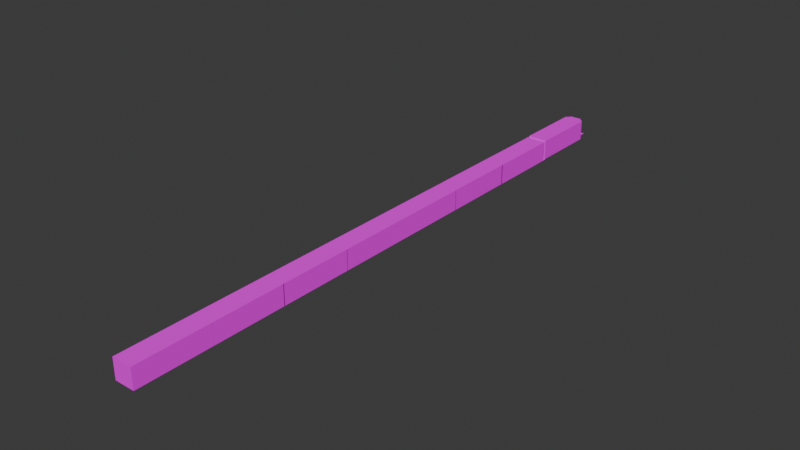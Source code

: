 # Source: lvl1.blend  (saved by Blender 4.0.36; exported with 4.5.12 LTS)
import bpy
from mathutils import Matrix  # noqa: F401  (used for matrix-valued properties, if any)

bpy.ops.wm.read_factory_settings(use_empty=True)
scene = bpy.context.scene
scene.name = 'Scene'

# ---- collections
col_collection = bpy.data.collections.new('Collection'); scene.collection.children.link(col_collection)

# ---- images (referenced by path relative to the original .blend; pixels are not part of the script)
import os
ASSET_DIR = os.environ.get("B2B_ASSET_DIR", "")  # directory of the original .blend (textures are referenced by path, not embedded)
HERE = os.path.dirname(os.path.abspath(__file__))  # packed textures are extracted next to this script under _unpacked/

def load_image(name, relpath, width, height, colorspace="sRGB"):
    """Load a texture the original file referenced (path relative to the .blend, or extracted next to this script)."""
    p = next((c for c in (os.path.join(HERE, relpath), os.path.join(ASSET_DIR, relpath)) if relpath and os.path.exists(c)), "")
    if p:
        img = bpy.data.images.load(p, check_existing=True)
        img.name = name
    else:  # same state as the original file: an image datablock whose file is absent (Cycles renders it pink)
        img = bpy.data.images.new(name, width, height)
        img.source = "FILE"
        img.filepath = "//" + (relpath or name)
    img.colorspace_settings.name = colorspace
    return img
img_48ed827d_c_png = load_image('48ED827D_c.png', '48ED827D_c.png', 1024, 1024, 'sRGB')
img_430a12dc_c_png = load_image('430A12DC_c.png', '430A12DC_c.png', 1024, 1024, 'sRGB')
img_7a7501a5_c_png = load_image('7A7501A5_c.png', '7A7501A5_c.png', 1024, 1024, 'sRGB')
img_2bf33e2a_c_png = load_image('2BF33E2A_c.png', '2BF33E2A_c.png', 1024, 1024, 'sRGB')
img_6b88a261_c_png = load_image('6B88A261_c.png', '6B88A261_c.png', 1024, 1024, 'sRGB')
img_4d23d68_c_png = load_image('4D23D68_c.png', '4D23D68_c.png', 1024, 1024, 'sRGB')
img_black_png = load_image('black.png', 'black.png', 1024, 1024, 'sRGB')
img_430a12dc_c_png_001 = load_image('430A12DC_c.png.001', '430A12DC_c.png', 1024, 1024, 'sRGB')
img_48ed827d_c_png_001 = load_image('48ED827D_c.png.001', '48ED827D_c.png', 1024, 1024, 'sRGB')
img_48ed827d_c_png_002 = load_image('48ED827D_c.png.002', '48ED827D_c.png', 1024, 1024, 'sRGB')
img_430a12dc_c_png_002 = load_image('430A12DC_c.png.002', '430A12DC_c.png', 1024, 1024, 'sRGB')
img_430a12dc_c_png_003 = load_image('430A12DC_c.png.003', '430A12DC_c.png', 1024, 1024, 'sRGB')
img_48ed827d_c_png_003 = load_image('48ED827D_c.png.003', '48ED827D_c.png', 1024, 1024, 'sRGB')
img_48ed827d_c_png_004 = load_image('48ED827D_c.png.004', '48ED827D_c.png', 1024, 1024, 'sRGB')
img_430a12dc_c_png_004 = load_image('430A12DC_c.png.004', '430A12DC_c.png', 1024, 1024, 'sRGB')
img_430a12dc_c_png_005 = load_image('430A12DC_c.png.005', '430A12DC_c.png', 1024, 1024, 'sRGB')
img_48ed827d_c_png_005 = load_image('48ED827D_c.png.005', '48ED827D_c.png', 1024, 1024, 'sRGB')

# ---- materials (node trees are filled in below, after node groups)
mat_shape_5_004 = bpy.data.materials.new('Shape_5.004')
mat_shape_5_004.use_transparent_shadow = False
mat_shape_5_004.roughness = 1.0
mat_shape = bpy.data.materials.new('Shape')
mat_shape.use_transparent_shadow = False
mat_shape.roughness = 1.0
mat_shape_1 = bpy.data.materials.new('Shape_1')
mat_shape_1.use_transparent_shadow = False
mat_shape_1.roughness = 1.0
mat_shape_2 = bpy.data.materials.new('Shape_2')
mat_shape_2.use_transparent_shadow = False
mat_shape_2.roughness = 1.0
mat_shape_3 = bpy.data.materials.new('Shape_3')
mat_shape_3.use_transparent_shadow = False
mat_shape_3.roughness = 1.0
mat_shape_4 = bpy.data.materials.new('Shape_4')
mat_shape_4.use_transparent_shadow = False
mat_shape_4.roughness = 1.0
mat_shape_5 = bpy.data.materials.new('Shape_5')
mat_shape_5.use_transparent_shadow = False
mat_shape_5.roughness = 1.0
mat_shape_6 = bpy.data.materials.new('Shape_6')
mat_shape_6.use_transparent_shadow = False
mat_shape_6.roughness = 1.0
mat_shape_5_001 = bpy.data.materials.new('Shape_5.001')
mat_shape_5_001.use_transparent_shadow = False
mat_shape_5_001.roughness = 1.0
mat_shape_001 = bpy.data.materials.new('Shape.001')
mat_shape_001.use_transparent_shadow = False
mat_shape_001.roughness = 1.0
mat_shape_005 = bpy.data.materials.new('Shape.005')
mat_shape_005.use_transparent_shadow = False
mat_shape_005.roughness = 1.0
mat_shape_5_005 = bpy.data.materials.new('Shape_5.005')
mat_shape_5_005.use_transparent_shadow = False
mat_shape_5_005.roughness = 1.0
mat_shape_5_006 = bpy.data.materials.new('Shape_5.006')
mat_shape_5_006.use_transparent_shadow = False
mat_shape_5_006.roughness = 1.0
mat_shape_006 = bpy.data.materials.new('Shape.006')
mat_shape_006.use_transparent_shadow = False
mat_shape_006.roughness = 1.0
mat_shape_007 = bpy.data.materials.new('Shape.007')
mat_shape_007.use_transparent_shadow = False
mat_shape_007.roughness = 1.0
mat_shape_5_007 = bpy.data.materials.new('Shape_5.007')
mat_shape_5_007.use_transparent_shadow = False
mat_shape_5_007.roughness = 1.0
mat_shape_5_008 = bpy.data.materials.new('Shape_5.008')
mat_shape_5_008.use_transparent_shadow = False
mat_shape_5_008.roughness = 1.0
mat_shape_008 = bpy.data.materials.new('Shape.008')
mat_shape_008.use_transparent_shadow = False
mat_shape_008.roughness = 1.0
mat_shape_009 = bpy.data.materials.new('Shape.009')
mat_shape_009.use_transparent_shadow = False
mat_shape_009.roughness = 1.0
mat_shape_5_009 = bpy.data.materials.new('Shape_5.009')
mat_shape_5_009.use_transparent_shadow = False
mat_shape_5_009.roughness = 1.0

# ---- material node trees
mat_shape_5_004.use_nodes = True; mat_shape_5_004.node_tree.nodes.clear()
_N = mat_shape_5_004.node_tree.nodes; _L = mat_shape_5_004.node_tree.links
n0 = _N.new('ShaderNodeBsdfPrincipled'); n0.name = 'Principled BSDF'; n0.location = (0, 300)
n0.inputs[2].default_value = 1.0
n0.inputs[3].default_value = 1.0
n0.inputs[13].default_value = 0.0
n0.inputs[27].default_value = (0.0, 0.0, 0.0, 1.0)
n1 = _N.new('ShaderNodeOutputMaterial'); n1.name = 'Material Output'; n1.location = (280, 300)
n2 = _N.new('ShaderNodeTexImage'); n2.name = 'Image Texture'; n2.location = (-480, 300)
n2.image = img_48ed827d_c_png
_L.new(n2.outputs[0], n0.inputs[0])
_L.new(n0.outputs[0], n1.inputs[0])
n1.is_active_output = True
mat_shape.use_nodes = True; mat_shape.node_tree.nodes.clear()
_N = mat_shape.node_tree.nodes; _L = mat_shape.node_tree.links
n0 = _N.new('ShaderNodeBsdfPrincipled'); n0.name = 'Principled BSDF'; n0.location = (0, 300)
n0.inputs[2].default_value = 1.0
n0.inputs[3].default_value = 1.0
n0.inputs[13].default_value = 0.0
n0.inputs[27].default_value = (0.0, 0.0, 0.0, 1.0)
n1 = _N.new('ShaderNodeOutputMaterial'); n1.name = 'Material Output'; n1.location = (280, 300)
n2 = _N.new('ShaderNodeTexImage'); n2.name = 'Image Texture'; n2.location = (-480, 300)
n2.image = img_430a12dc_c_png
_L.new(n2.outputs[0], n0.inputs[0])
_L.new(n0.outputs[0], n1.inputs[0])
n1.is_active_output = True
mat_shape_1.use_nodes = True; mat_shape_1.node_tree.nodes.clear()
_N = mat_shape_1.node_tree.nodes; _L = mat_shape_1.node_tree.links
n0 = _N.new('ShaderNodeBsdfPrincipled'); n0.name = 'Principled BSDF'; n0.location = (0, 300)
n0.inputs[2].default_value = 1.0
n0.inputs[3].default_value = 1.0
n0.inputs[13].default_value = 0.0
n0.inputs[27].default_value = (0.0, 0.0, 0.0, 1.0)
n1 = _N.new('ShaderNodeOutputMaterial'); n1.name = 'Material Output'; n1.location = (280, 300)
n2 = _N.new('ShaderNodeTexImage'); n2.name = 'Image Texture'; n2.location = (-480, 300)
n2.image = img_7a7501a5_c_png
_L.new(n2.outputs[0], n0.inputs[0])
_L.new(n0.outputs[0], n1.inputs[0])
n1.is_active_output = True
mat_shape_2.use_nodes = True; mat_shape_2.node_tree.nodes.clear()
_N = mat_shape_2.node_tree.nodes; _L = mat_shape_2.node_tree.links
n0 = _N.new('ShaderNodeBsdfPrincipled'); n0.name = 'Principled BSDF'; n0.location = (0, 300)
n0.inputs[2].default_value = 1.0
n0.inputs[3].default_value = 1.0
n0.inputs[13].default_value = 0.0
n0.inputs[27].default_value = (0.0, 0.0, 0.0, 1.0)
n1 = _N.new('ShaderNodeOutputMaterial'); n1.name = 'Material Output'; n1.location = (280, 300)
n2 = _N.new('ShaderNodeTexImage'); n2.name = 'Image Texture'; n2.location = (-480, 300)
n2.image = img_2bf33e2a_c_png
_L.new(n2.outputs[0], n0.inputs[0])
_L.new(n0.outputs[0], n1.inputs[0])
n1.is_active_output = True
mat_shape_3.use_nodes = True; mat_shape_3.node_tree.nodes.clear()
_N = mat_shape_3.node_tree.nodes; _L = mat_shape_3.node_tree.links
n0 = _N.new('ShaderNodeBsdfPrincipled'); n0.name = 'Principled BSDF'; n0.location = (0, 300)
n0.inputs[2].default_value = 1.0
n0.inputs[3].default_value = 1.0
n0.inputs[13].default_value = 0.0
n0.inputs[27].default_value = (0.0, 0.0, 0.0, 1.0)
n1 = _N.new('ShaderNodeOutputMaterial'); n1.name = 'Material Output'; n1.location = (280, 300)
n2 = _N.new('ShaderNodeTexImage'); n2.name = 'Image Texture'; n2.location = (-480, 300)
n2.image = img_6b88a261_c_png
_L.new(n2.outputs[0], n0.inputs[0])
_L.new(n0.outputs[0], n1.inputs[0])
n1.is_active_output = True
mat_shape_4.use_nodes = True; mat_shape_4.node_tree.nodes.clear()
_N = mat_shape_4.node_tree.nodes; _L = mat_shape_4.node_tree.links
n0 = _N.new('ShaderNodeBsdfPrincipled'); n0.name = 'Principled BSDF'; n0.location = (0, 300)
n0.inputs[2].default_value = 1.0
n0.inputs[3].default_value = 1.0
n0.inputs[13].default_value = 0.0
n0.inputs[27].default_value = (0.0, 0.0, 0.0, 1.0)
n1 = _N.new('ShaderNodeOutputMaterial'); n1.name = 'Material Output'; n1.location = (280, 300)
n2 = _N.new('ShaderNodeTexImage'); n2.name = 'Image Texture'; n2.location = (-480, 300)
n2.image = img_4d23d68_c_png
_L.new(n2.outputs[0], n0.inputs[0])
_L.new(n0.outputs[0], n1.inputs[0])
n1.is_active_output = True
mat_shape_5.use_nodes = True; mat_shape_5.node_tree.nodes.clear()
_N = mat_shape_5.node_tree.nodes; _L = mat_shape_5.node_tree.links
n0 = _N.new('ShaderNodeBsdfPrincipled'); n0.name = 'Principled BSDF'; n0.location = (0, 300)
n0.inputs[2].default_value = 1.0
n0.inputs[3].default_value = 1.0
n0.inputs[13].default_value = 0.0
n0.inputs[27].default_value = (0.0, 0.0, 0.0, 1.0)
n1 = _N.new('ShaderNodeOutputMaterial'); n1.name = 'Material Output'; n1.location = (280, 300)
n2 = _N.new('ShaderNodeTexImage'); n2.name = 'Image Texture'; n2.location = (-480, 300)
n2.image = img_48ed827d_c_png
_L.new(n2.outputs[0], n0.inputs[0])
_L.new(n0.outputs[0], n1.inputs[0])
n1.is_active_output = True
mat_shape_6.use_nodes = True; mat_shape_6.node_tree.nodes.clear()
_N = mat_shape_6.node_tree.nodes; _L = mat_shape_6.node_tree.links
n0 = _N.new('ShaderNodeBsdfPrincipled'); n0.name = 'Principled BSDF'; n0.location = (0, 300)
n0.inputs[2].default_value = 1.0
n0.inputs[3].default_value = 1.0
n0.inputs[13].default_value = 0.0
n0.inputs[27].default_value = (0.0, 0.0, 0.0, 1.0)
n1 = _N.new('ShaderNodeOutputMaterial'); n1.name = 'Material Output'; n1.location = (280, 300)
n2 = _N.new('ShaderNodeTexImage'); n2.name = 'Image Texture'; n2.location = (-480, 300)
n2.image = img_black_png
_L.new(n2.outputs[0], n0.inputs[0])
_L.new(n0.outputs[0], n1.inputs[0])
n1.is_active_output = True
mat_shape_5_001.use_nodes = True; mat_shape_5_001.node_tree.nodes.clear()
_N = mat_shape_5_001.node_tree.nodes; _L = mat_shape_5_001.node_tree.links
n0 = _N.new('ShaderNodeBsdfPrincipled'); n0.name = 'Principled BSDF'; n0.location = (0, 300)
n0.inputs[2].default_value = 1.0
n0.inputs[3].default_value = 1.0
n0.inputs[13].default_value = 0.0
n0.inputs[27].default_value = (0.0, 0.0, 0.0, 1.0)
n1 = _N.new('ShaderNodeOutputMaterial'); n1.name = 'Material Output'; n1.location = (280, 300)
n2 = _N.new('ShaderNodeTexImage'); n2.name = 'Image Texture'; n2.location = (-480, 300)
n2.image = img_48ed827d_c_png
_L.new(n2.outputs[0], n0.inputs[0])
_L.new(n0.outputs[0], n1.inputs[0])
n1.is_active_output = True
mat_shape_001.use_nodes = True; mat_shape_001.node_tree.nodes.clear()
_N = mat_shape_001.node_tree.nodes; _L = mat_shape_001.node_tree.links
n0 = _N.new('ShaderNodeBsdfPrincipled'); n0.name = 'Principled BSDF'; n0.location = (0, 300)
n0.inputs[2].default_value = 1.0
n0.inputs[3].default_value = 1.0
n0.inputs[13].default_value = 0.0
n0.inputs[27].default_value = (0.0, 0.0, 0.0, 1.0)
n1 = _N.new('ShaderNodeOutputMaterial'); n1.name = 'Material Output'; n1.location = (280, 300)
n2 = _N.new('ShaderNodeTexImage'); n2.name = 'Image Texture'; n2.location = (-480, 300)
n2.image = img_430a12dc_c_png
_L.new(n2.outputs[0], n0.inputs[0])
_L.new(n0.outputs[0], n1.inputs[0])
n1.is_active_output = True
mat_shape_005.use_nodes = True; mat_shape_005.node_tree.nodes.clear()
_N = mat_shape_005.node_tree.nodes; _L = mat_shape_005.node_tree.links
n0 = _N.new('ShaderNodeBsdfPrincipled'); n0.name = 'Principled BSDF'; n0.location = (0, 300)
n0.inputs[2].default_value = 1.0
n0.inputs[3].default_value = 1.0
n0.inputs[13].default_value = 0.0
n0.inputs[27].default_value = (0.0, 0.0, 0.0, 1.0)
n1 = _N.new('ShaderNodeOutputMaterial'); n1.name = 'Material Output'; n1.location = (280, 300)
n2 = _N.new('ShaderNodeTexImage'); n2.name = 'Image Texture'; n2.location = (-480, 300)
n2.image = img_430a12dc_c_png_001
_L.new(n2.outputs[0], n0.inputs[0])
_L.new(n0.outputs[0], n1.inputs[0])
n1.is_active_output = True
mat_shape_5_005.use_nodes = True; mat_shape_5_005.node_tree.nodes.clear()
_N = mat_shape_5_005.node_tree.nodes; _L = mat_shape_5_005.node_tree.links
n0 = _N.new('ShaderNodeBsdfPrincipled'); n0.name = 'Principled BSDF'; n0.location = (0, 300)
n0.inputs[2].default_value = 1.0
n0.inputs[3].default_value = 1.0
n0.inputs[13].default_value = 0.0
n0.inputs[27].default_value = (0.0, 0.0, 0.0, 1.0)
n1 = _N.new('ShaderNodeOutputMaterial'); n1.name = 'Material Output'; n1.location = (280, 300)
n2 = _N.new('ShaderNodeTexImage'); n2.name = 'Image Texture'; n2.location = (-480, 300)
n2.image = img_48ed827d_c_png_001
_L.new(n2.outputs[0], n0.inputs[0])
_L.new(n0.outputs[0], n1.inputs[0])
n1.is_active_output = True
mat_shape_5_006.use_nodes = True; mat_shape_5_006.node_tree.nodes.clear()
_N = mat_shape_5_006.node_tree.nodes; _L = mat_shape_5_006.node_tree.links
n0 = _N.new('ShaderNodeBsdfPrincipled'); n0.name = 'Principled BSDF'; n0.location = (0, 300)
n0.inputs[2].default_value = 1.0
n0.inputs[3].default_value = 1.0
n0.inputs[13].default_value = 0.0
n0.inputs[27].default_value = (0.0, 0.0, 0.0, 1.0)
n1 = _N.new('ShaderNodeOutputMaterial'); n1.name = 'Material Output'; n1.location = (280, 300)
n2 = _N.new('ShaderNodeTexImage'); n2.name = 'Image Texture'; n2.location = (-480, 300)
n2.image = img_48ed827d_c_png_002
_L.new(n2.outputs[0], n0.inputs[0])
_L.new(n0.outputs[0], n1.inputs[0])
n1.is_active_output = True
mat_shape_006.use_nodes = True; mat_shape_006.node_tree.nodes.clear()
_N = mat_shape_006.node_tree.nodes; _L = mat_shape_006.node_tree.links
n0 = _N.new('ShaderNodeBsdfPrincipled'); n0.name = 'Principled BSDF'; n0.location = (0, 300)
n0.inputs[2].default_value = 1.0
n0.inputs[3].default_value = 1.0
n0.inputs[13].default_value = 0.0
n0.inputs[27].default_value = (0.0, 0.0, 0.0, 1.0)
n1 = _N.new('ShaderNodeOutputMaterial'); n1.name = 'Material Output'; n1.location = (280, 300)
n2 = _N.new('ShaderNodeTexImage'); n2.name = 'Image Texture'; n2.location = (-480, 300)
n2.image = img_430a12dc_c_png_002
_L.new(n2.outputs[0], n0.inputs[0])
_L.new(n0.outputs[0], n1.inputs[0])
n1.is_active_output = True
mat_shape_007.use_nodes = True; mat_shape_007.node_tree.nodes.clear()
_N = mat_shape_007.node_tree.nodes; _L = mat_shape_007.node_tree.links
n0 = _N.new('ShaderNodeBsdfPrincipled'); n0.name = 'Principled BSDF'; n0.location = (0, 300)
n0.inputs[2].default_value = 1.0
n0.inputs[3].default_value = 1.0
n0.inputs[13].default_value = 0.0
n0.inputs[27].default_value = (0.0, 0.0, 0.0, 1.0)
n1 = _N.new('ShaderNodeOutputMaterial'); n1.name = 'Material Output'; n1.location = (280, 300)
n2 = _N.new('ShaderNodeTexImage'); n2.name = 'Image Texture'; n2.location = (-480, 300)
n2.image = img_430a12dc_c_png_003
_L.new(n2.outputs[0], n0.inputs[0])
_L.new(n0.outputs[0], n1.inputs[0])
n1.is_active_output = True
mat_shape_5_007.use_nodes = True; mat_shape_5_007.node_tree.nodes.clear()
_N = mat_shape_5_007.node_tree.nodes; _L = mat_shape_5_007.node_tree.links
n0 = _N.new('ShaderNodeBsdfPrincipled'); n0.name = 'Principled BSDF'; n0.location = (0, 300)
n0.inputs[2].default_value = 1.0
n0.inputs[3].default_value = 1.0
n0.inputs[13].default_value = 0.0
n0.inputs[27].default_value = (0.0, 0.0, 0.0, 1.0)
n1 = _N.new('ShaderNodeOutputMaterial'); n1.name = 'Material Output'; n1.location = (280, 300)
n2 = _N.new('ShaderNodeTexImage'); n2.name = 'Image Texture'; n2.location = (-480, 300)
n2.image = img_48ed827d_c_png_003
_L.new(n2.outputs[0], n0.inputs[0])
_L.new(n0.outputs[0], n1.inputs[0])
n1.is_active_output = True
mat_shape_5_008.use_nodes = True; mat_shape_5_008.node_tree.nodes.clear()
_N = mat_shape_5_008.node_tree.nodes; _L = mat_shape_5_008.node_tree.links
n0 = _N.new('ShaderNodeBsdfPrincipled'); n0.name = 'Principled BSDF'; n0.location = (0, 300)
n0.inputs[2].default_value = 1.0
n0.inputs[3].default_value = 1.0
n0.inputs[13].default_value = 0.0
n0.inputs[27].default_value = (0.0, 0.0, 0.0, 1.0)
n1 = _N.new('ShaderNodeOutputMaterial'); n1.name = 'Material Output'; n1.location = (280, 300)
n2 = _N.new('ShaderNodeTexImage'); n2.name = 'Image Texture'; n2.location = (-480, 300)
n2.image = img_48ed827d_c_png_004
_L.new(n2.outputs[0], n0.inputs[0])
_L.new(n0.outputs[0], n1.inputs[0])
n1.is_active_output = True
mat_shape_008.use_nodes = True; mat_shape_008.node_tree.nodes.clear()
_N = mat_shape_008.node_tree.nodes; _L = mat_shape_008.node_tree.links
n0 = _N.new('ShaderNodeBsdfPrincipled'); n0.name = 'Principled BSDF'; n0.location = (0, 300)
n0.inputs[2].default_value = 1.0
n0.inputs[3].default_value = 1.0
n0.inputs[13].default_value = 0.0
n0.inputs[27].default_value = (0.0, 0.0, 0.0, 1.0)
n1 = _N.new('ShaderNodeOutputMaterial'); n1.name = 'Material Output'; n1.location = (280, 300)
n2 = _N.new('ShaderNodeTexImage'); n2.name = 'Image Texture'; n2.location = (-480, 300)
n2.image = img_430a12dc_c_png_004
_L.new(n2.outputs[0], n0.inputs[0])
_L.new(n0.outputs[0], n1.inputs[0])
n1.is_active_output = True
mat_shape_009.use_nodes = True; mat_shape_009.node_tree.nodes.clear()
_N = mat_shape_009.node_tree.nodes; _L = mat_shape_009.node_tree.links
n0 = _N.new('ShaderNodeBsdfPrincipled'); n0.name = 'Principled BSDF'; n0.location = (0, 300)
n0.inputs[2].default_value = 1.0
n0.inputs[3].default_value = 1.0
n0.inputs[13].default_value = 0.0
n0.inputs[27].default_value = (0.0, 0.0, 0.0, 1.0)
n1 = _N.new('ShaderNodeOutputMaterial'); n1.name = 'Material Output'; n1.location = (280, 300)
n2 = _N.new('ShaderNodeTexImage'); n2.name = 'Image Texture'; n2.location = (-480, 300)
n2.image = img_430a12dc_c_png_005
_L.new(n2.outputs[0], n0.inputs[0])
_L.new(n0.outputs[0], n1.inputs[0])
n1.is_active_output = True
mat_shape_5_009.use_nodes = True; mat_shape_5_009.node_tree.nodes.clear()
_N = mat_shape_5_009.node_tree.nodes; _L = mat_shape_5_009.node_tree.links
n0 = _N.new('ShaderNodeBsdfPrincipled'); n0.name = 'Principled BSDF'; n0.location = (0, 300)
n0.inputs[2].default_value = 1.0
n0.inputs[3].default_value = 1.0
n0.inputs[13].default_value = 0.0
n0.inputs[27].default_value = (0.0, 0.0, 0.0, 1.0)
n1 = _N.new('ShaderNodeOutputMaterial'); n1.name = 'Material Output'; n1.location = (280, 300)
n2 = _N.new('ShaderNodeTexImage'); n2.name = 'Image Texture'; n2.location = (-480, 300)
n2.image = img_48ed827d_c_png_005
_L.new(n2.outputs[0], n0.inputs[0])
_L.new(n0.outputs[0], n1.inputs[0])
n1.is_active_output = True

# ---- world
world_world = bpy.data.worlds.new('World'); scene.world = world_world
world_world.use_nodes = True; world_world.node_tree.nodes.clear()
_N = world_world.node_tree.nodes; _L = world_world.node_tree.links
n0 = _N.new('ShaderNodeOutputWorld'); n0.name = 'World Output'; n0.location = (300, 300)
n1 = _N.new('ShaderNodeBackground'); n1.name = 'Background'; n1.location = (10, 300)
n1.inputs[0].default_value = (0.05088, 0.05088, 0.05088, 1.0)
_L.new(n1.outputs[0], n0.inputs[0])
n0.is_active_output = True
world_world.color = (0.05088, 0.05088, 0.05088)
world_world.use_sun_shadow = False
world_world.sun_shadow_jitter_overblur = 0.0

# ---- meshes
me_plane = bpy.data.meshes.new('Plane')
me_plane.from_pydata([(-0.1987, -0.1132, -12.13), (0.1953, -0.1132, -12.13), (-0.1987, -0.1132, -12.53), (0.1953, -0.1132, -12.53)], [], [(0, 1, 3, 2)])
_uv = me_plane.uv_layers.new(name='UVMap')
_uv.uv.foreach_set('vector', [0.0, 0.0, 1.0, 0.0, 1.0, 1.0, 0.0, 1.0])
me_plane.materials.append(mat_shape_5_004)
me_plane.update()
me_plane.normals_split_custom_set([tuple(v) for v in zip(*[iter([0.0, 1.0, 0.0, 0.0, 1.0, 0.0, 0.0, 1.0, 0.0, 0.0, 1.0, 0.0])] * 3)])
me_shape_indexedfaceset = bpy.data.meshes.new('Shape_IndexedFaceSet')
me_shape_indexedfaceset.from_pydata([(0.2031, -0.125, 3.914), (0.4081, -0.125, 6.116), (0.4081, -0.125, 2.992), (-0.2069, -0.125, 3.914), (-0.4109, -0.125, 6.116), (0.4081, -0.125, 6.116), (0.2031, -0.125, 3.914), (-0.2069, -0.125, 3.914), (0.4081, -0.125, 6.116), (0.2031, -0.125, 3.504), (0.2031, -0.125, 3.914), (0.4081, -0.125, 2.992), (-0.2069, -0.125, 3.914), (-0.2069, -0.125, 3.504), (-0.4109, -0.125, 2.992), (-0.4109, -0.125, 6.116), (-0.2069, -0.125, 3.914), (-0.4109, -0.125, 2.992), (-0.2069, -0.125, 3.504), (0.2031, -0.125, 3.504), (-0.4109, -0.125, 2.992), (0.2031, -0.125, 3.504), (0.4081, -0.125, 2.992), (-0.4109, -0.125, 2.992)], [], [(2, 0, 1), (5, 3, 4), (8, 6, 7), (11, 9, 10), (14, 12, 13), (17, 15, 16), (20, 18, 19), (23, 21, 22)])
_uv = me_shape_indexedfaceset.uv_layers.new(name='UVMap')
_uv.uv.foreach_set('vector', [-1.525, 8.201, -0.5273, 3.709, -1.527, -7.018, -1.527, -7.018, 1.467, 3.709, 2.463, -7.018, -1.527, -7.018, -0.5273, 3.709, 1.467, 3.709, -1.525, 8.201, -0.5273, 5.705, -0.5273, 3.709, 2.465, 8.201, 1.467, 3.709, 1.467, 5.705, 2.465, 8.201, 2.463, -7.018, 1.467, 3.709, 2.465, 8.201, 1.467, 5.705, -0.5273, 5.705, 2.465, 8.201, -0.5273, 5.705, -1.525, 8.201])
me_shape_indexedfaceset.materials.append(mat_shape)
me_shape_indexedfaceset.update()
me_shape_indexedfaceset.normals_split_custom_set([tuple(v) for v in zip(*[iter([3.433e-06, 1.0, -3.199e-07, 3.433e-06, 1.0, -3.199e-07, 3.433e-06, 1.0, -3.199e-07, 0.0, 1.0, -8.263e-09, 0.0, 1.0, -8.263e-09, 0.0, 1.0, -8.263e-09, 0.0, 1.0, 8.253e-09, 0.0, 1.0, 8.253e-09, 0.0, 1.0, 8.253e-09, 4.87e-06, 1.0, 0.0, 4.87e-06, 1.0, 0.0, 4.87e-06, 1.0, 0.0, -4.894e-06, 1.0, 0.0, -4.894e-06, 1.0, 0.0, -4.894e-06, 1.0, 0.0, -3.45e-06, 1.0, -3.157e-07, -3.45e-06, 1.0, -3.157e-07, -3.45e-06, 1.0, -3.157e-07, 0.0, 1.0, -1.952e-06, 0.0, 1.0, -1.952e-06, 0.0, 1.0, -1.952e-06, 0.0, 1.0, -1.972e-06, 0.0, 1.0, -1.972e-06, 0.0, 1.0, -1.972e-06])] * 3)])
me_shape_indexedfaceset_001 = bpy.data.meshes.new('Shape_IndexedFaceSet.001')
me_shape_indexedfaceset_001.from_pydata([(0.1521, -0.125, -12.11), (0.1521, -0.125, -12.16), (-0.1549, -0.125, -12.16), (-0.1549, -0.125, -12.11), (0.1521, -0.125, -12.11), (-0.1549, -0.125, -12.16), (-0.2069, -0.125, -12.11), (-0.4109, -0.125, -11.9), (0.4081, -0.125, -11.9), (-0.4109, -0.125, -9.036), (0.4081, -0.125, -9.036), (0.4081, -0.125, -11.9), (-0.4109, -0.125, -11.9), (-0.4109, -0.125, -9.036), (0.4081, -0.125, -11.9), (0.2031, -0.125, -12.11), (-0.2069, -0.125, -12.11), (0.4081, -0.125, -11.9)], [], [(2, 0, 1), (5, 3, 4), (8, 6, 7), (11, 9, 10), (14, 12, 13), (17, 15, 16)])
_uv = me_shape_indexedfaceset_001.uv_layers.new(name='UVMap')
_uv.uv.foreach_set('vector', [-5.27, 0.7168, -5.02, -0.7793, -5.27, -0.7793, -5.27, 0.7168, -5.02, 0.7168, -5.02, -0.7793, -4.021, -2.027, -5.02, 0.9668, -4.021, 1.963, -4.021, -2.027, 9.949, 1.963, 9.949, -2.027, -4.021, -2.027, -4.021, 1.963, 9.949, 1.963, -4.021, -2.027, -5.02, -1.029, -5.02, 0.9668])
me_shape_indexedfaceset_001.materials.append(mat_shape_1)
me_shape_indexedfaceset_001.update()
me_shape_indexedfaceset_001.normals_split_custom_set([tuple(v) for v in zip(*[iter([0.0, 1.0, 0.0, 0.0, 1.0, 0.0, 0.0, 1.0, 0.0, 0.0, 1.0, 0.0, 0.0, 1.0, 0.0, 0.0, 1.0, 0.0, 0.0, 1.0, 0.0, 0.0, 1.0, 0.0, 0.0, 1.0, 0.0, 0.0, 1.0, 0.0, 0.0, 1.0, 0.0, 0.0, 1.0, 0.0, 0.0, 1.0, 0.0, 0.0, 1.0, 0.0, 0.0, 1.0, 0.0, 0.0, 1.0, 8.865e-08, 0.0, 1.0, 8.865e-08, 0.0, 1.0, 8.865e-08])] * 3)])
me_shape_indexedfaceset_002 = bpy.data.meshes.new('Shape_IndexedFaceSet.002')
me_shape_indexedfaceset_002.from_pydata([(-0.1549, -0.023, 3.863), (-0.2069, -0.125, 3.914), (0.2031, -0.125, 3.914), (0.1521, -0.023, 3.863), (0.2031, -0.125, 3.914), (0.1521, -0.023, 3.556), (0.2031, -0.125, 3.914), (0.2031, -0.125, 3.504), (0.1521, -0.023, 3.556), (-0.1549, -0.023, 3.556), (-0.2069, -0.125, 3.504), (-0.1549, -0.023, 3.863), (-0.2069, -0.125, 3.504), (-0.2069, -0.125, 3.914), (-0.1549, -0.023, 3.863), (-0.1549, -0.023, 3.556), (0.1521, -0.023, 3.556), (-0.2069, -0.125, 3.504), (0.1521, -0.023, 3.556), (0.2031, -0.125, 3.504), (-0.2069, -0.125, 3.504), (0.1521, -0.023, 3.863), (0.1011, -0.023, 3.812), (-0.1549, -0.023, 3.863), (0.1521, -0.023, 3.863), (-0.1549, -0.023, 3.863), (0.2031, -0.125, 3.914), (0.1011, -0.023, 3.607), (0.1521, -0.023, 3.556), (-0.1039, -0.023, 3.607), (0.1521, -0.023, 3.556), (-0.1549, -0.023, 3.556), (-0.1039, -0.023, 3.607), (-0.1039, -0.023, 3.812), (-0.1039, -0.023, 3.607), (-0.1549, -0.023, 3.863), (-0.1039, -0.023, 3.607), (-0.1549, -0.023, 3.556), (-0.1549, -0.023, 3.863), (0.1011, -0.023, 3.812), (-0.1039, -0.023, 3.812), (-0.1549, -0.023, 3.863), (0.1011, -0.33, 3.607), (0.1011, -0.33, 3.812), (0.1011, -0.023, 3.607), (0.1521, -0.023, 3.863), (0.1521, -0.023, 3.556), (0.1011, -0.023, 3.812), (0.1521, -0.023, 3.556), (0.1011, -0.023, 3.607), (0.1011, -0.023, 3.812), (-0.1039, -0.33, 3.607), (-0.1039, -0.023, 3.607), (-0.1039, -0.023, 3.812), (-0.1039, -0.33, 3.812), (-0.1039, -0.33, 3.607), (-0.1039, -0.023, 3.812), (-0.1039, -0.33, 3.607), (0.1011, -0.33, 3.607), (-0.1039, -0.023, 3.607), (0.1011, -0.33, 3.607), (0.1011, -0.023, 3.607), (-0.1039, -0.023, 3.607), (-0.1039, -0.33, 3.812), (-0.1039, -0.023, 3.812), (0.1011, -0.023, 3.812), (0.1011, -0.33, 3.812), (0.1011, -0.023, 3.812), (0.1011, -0.023, 3.607), (0.1011, -0.33, 3.812), (-0.1039, -0.33, 3.812), (0.1011, -0.023, 3.812)], [], [(2, 0, 1), (5, 3, 4), (8, 6, 7), (11, 9, 10), (14, 12, 13), (17, 15, 16), (20, 18, 19), (23, 21, 22), (26, 24, 25), (29, 27, 28), (32, 30, 31), (35, 33, 34), (38, 36, 37), (41, 39, 40), (44, 42, 43), (47, 45, 46), (50, 48, 49), (53, 51, 52), (56, 54, 55), (59, 57, 58), (62, 60, 61), (65, 63, 64), (68, 66, 67), (71, 69, 70)])
_uv = me_shape_indexedfaceset_002.uv_layers.new(name='UVMap')
_uv.uv.foreach_set('vector', [-3.023, 0.9668, 0.4668, 0.0, 0.9668, 0.9668, 0.4668, 0.0, 3.461, 0.0, 3.961, 0.9668, 0.4668, 0.0, 3.961, 0.9668, 0.0, 0.9668, 3.461, 0.0, 0.4668, 0.0, 0.0, 0.9668, 3.461, 0.0, 0.0, 0.9668, 3.961, 0.9668, 0.9668, 0.9668, 0.4668, 0.0, -2.523, 0.0, 0.9668, 0.9668, -2.523, 0.0, -3.023, 0.9668, -1.527, 0.4688, 1.467, 0.4688, 0.9668, 0.0, -3.023, 0.9668, -2.523, 0.0, 0.4668, 0.0, 1.965, 0.0, 0.0, 0.0, -0.5293, 0.4688, 1.965, 0.0, -0.5293, 0.4688, 2.463, 0.4688, 2.463, 0.4668, 1.965, 0.0, 0.0, 0.0, 2.463, 0.4668, 0.0, 0.0, -0.5273, 0.4668, -1.527, 0.4688, 0.9668, 0.0, -1.027, 0.0, -1.027, 0.9668, -1.027, 3.959, 0.9668, 3.959, 0.0, 0.0, -0.5273, 0.4688, 2.463, 0.4688, 0.0, 0.0, 2.463, 0.4688, 1.965, 0.0, 0.9668, 0.9668, -1.027, 3.959, -1.027, 0.9668, 0.9668, 0.9668, 0.9668, 3.959, -1.027, 3.959, 0.9668, 0.9668, 0.9668, 3.959, -1.027, 3.959, 0.9668, 0.9668, -1.027, 3.959, -1.027, 0.9668, -1.027, 0.9668, 0.9668, 3.959, 0.9668, 0.9668, -1.027, 0.9668, 0.9668, 3.959, 0.9668, 0.9668, -1.027, 0.9668, -1.027, 3.959, 0.9668, 3.959])
me_shape_indexedfaceset_002.materials.append(mat_shape_2)
me_shape_indexedfaceset_002.update()
me_shape_indexedfaceset_002.normals_split_custom_set([tuple(v) for v in zip(*[iter([0.0, 0.4472, 0.8944, 0.0, 0.4472, 0.8944, 0.0, 0.4472, 0.8944, 0.8944, 0.4472, 0.0, 0.8944, 0.4472, 0.0, 0.8944, 0.4472, 0.0, 0.8944, 0.4472, 0.0, 0.8944, 0.4472, 0.0, 0.8944, 0.4472, 0.0, -0.8909, 0.4542, 0.0, -0.8909, 0.4542, 0.0, -0.8909, 0.4542, 0.0, -0.8909, 0.4542, 0.0, -0.8909, 0.4542, 0.0, -0.8909, 0.4542, 0.0, 0.0, 0.4542, -0.8909, 0.0, 0.4542, -0.8909, 0.0, 0.4542, -0.8909, 0.0, 0.4542, -0.8909, 0.0, 0.4542, -0.8909, 0.0, 0.4542, -0.8909, 0.0, 1.0, 0.0, 0.0, 1.0, 0.0, 0.0, 1.0, 0.0, 0.0, 0.4472, 0.8944, 0.0, 0.4472, 0.8944, 0.0, 0.4472, 0.8944, 0.0, 1.0, 0.0, 0.0, 1.0, 0.0, 0.0, 1.0, 0.0, 0.0, 1.0, 0.0, 0.0, 1.0, 0.0, 0.0, 1.0, 0.0, 0.0, 1.0, 0.0, 0.0, 1.0, 0.0, 0.0, 1.0, 0.0, 0.0, 1.0, 0.0, 0.0, 1.0, 0.0, 0.0, 1.0, 0.0, 0.0, 1.0, 0.0, 0.0, 1.0, 0.0, 0.0, 1.0, 0.0, -1.0, 0.0, 0.0, -1.0, 0.0, 0.0, -1.0, 0.0, 0.0, 0.0, 1.0, 0.0, 0.0, 1.0, 0.0, 0.0, 1.0, 0.0, 0.0, 1.0, 0.0, 0.0, 1.0, 0.0, 0.0, 1.0, 0.0, 1.0, 0.0, 0.0, 1.0, 0.0, 0.0, 1.0, 0.0, 0.0, 1.0, 0.0, 0.0, 1.0, 0.0, 0.0, 1.0, 0.0, 0.0, 0.0, 0.0, 1.0, 0.0, 0.0, 1.0, 0.0, 0.0, 1.0, 0.0, 0.0, 1.0, 0.0, 0.0, 1.0, 0.0, 0.0, 1.0, 0.0, 0.0, -1.0, 0.0, 0.0, -1.0, 0.0, 0.0, -1.0, -1.0, 0.0, 0.0, -1.0, 0.0, 0.0, -1.0, 0.0, 0.0, 0.0, 0.0, -1.0, 0.0, 0.0, -1.0, 0.0, 0.0, -1.0])] * 3)])
me_shape_indexedfaceset_003 = bpy.data.meshes.new('Shape_IndexedFaceSet.003')
me_shape_indexedfaceset_003.from_pydata([(0.1521, -0.125, -12.11), (0.2031, -0.125, -12.11), (0.1521, 0.131, -12.11), (0.2031, -0.125, -12.11), (0.2031, 0.694, -12.11), (0.1521, 0.131, -12.11), (0.1521, 0.131, -12.11), (0.2031, 0.694, -12.11), (-0.1549, 0.131, -12.11), (0.2031, 0.694, -12.11), (-0.2069, 0.694, -12.11), (-0.1549, 0.131, -12.11), (-0.1549, 0.131, -12.11), (-0.2069, 0.694, -12.11), (-0.2069, -0.125, -12.11), (-0.1549, -0.125, -12.11), (-0.1549, 0.131, -12.11), (-0.2069, -0.125, -12.11), (-0.4109, -0.125, -11.9), (-0.2069, -0.125, -12.11), (-0.4109, 0.694, -11.9), (-0.2069, -0.125, -12.11), (-0.2069, 0.694, -12.11), (-0.4109, 0.694, -11.9), (-0.1549, -0.125, -12.16), (-0.1549, 0.131, -12.16), (-0.1549, -0.125, -12.11), (-0.1549, 0.131, -12.16), (-0.1549, 0.131, -12.11), (-0.1549, -0.125, -12.11), (0.2031, 0.694, -12.11), (0.4081, 0.694, -11.9), (-0.4109, 0.694, -11.9), (0.1521, -0.125, -12.11), (0.1521, 0.131, -12.11), (0.1521, -0.125, -12.16), (0.1521, 0.131, -12.11), (0.1521, 0.131, -12.16), (0.1521, -0.125, -12.16), (-0.1549, 0.131, -12.11), (-0.1549, 0.131, -12.16), (0.1521, 0.131, -12.16), (0.1521, 0.131, -12.11), (-0.1549, 0.131, -12.11), (0.1521, 0.131, -12.16), (-0.4109, 0.694, -11.9), (0.4081, 0.694, -11.9), (-0.4109, 0.694, -9.087), (-0.2069, 0.694, -12.11), (0.2031, 0.694, -12.11), (-0.4109, 0.694, -11.9), (0.4081, 0.694, -9.087), (0.4081, 0.694, -11.9), (0.4081, -0.125, -11.9), (0.4081, 0.694, -11.9), (0.4081, 0.694, -9.087), (-0.4109, 0.694, -9.087), (-0.4109, 0.694, -11.9), (-0.4109, 0.694, -9.087), (-0.4109, -0.125, -9.087), (-0.4109, -0.125, -11.9), (-0.4109, 0.694, -11.9), (-0.4109, -0.125, -9.087), (0.2031, -0.125, -12.11), (0.4081, -0.125, -11.9), (0.2031, 0.694, -12.11), (0.4081, -0.125, -11.9), (0.4081, 0.694, -11.9), (0.2031, 0.694, -12.11), (0.4081, -0.125, -9.087), (0.4081, 0.694, -9.087), (0.4081, -0.125, -11.9)], [], [(2, 0, 1), (5, 3, 4), (8, 6, 7), (11, 9, 10), (14, 12, 13), (17, 15, 16), (20, 18, 19), (23, 21, 22), (26, 24, 25), (29, 27, 28), (32, 30, 31), (35, 33, 34), (38, 36, 37), (41, 39, 40), (44, 42, 43), (47, 45, 46), (50, 48, 49), (53, 51, 52), (56, 54, 55), (59, 57, 58), (62, 60, 61), (65, 63, 64), (68, 66, 67), (71, 69, 70)])
_uv = me_shape_indexedfaceset_003.uv_layers.new(name='UVMap')
_uv.uv.foreach_set('vector', [2.713, -0.2812, 2.713, 0.9668, 2.963, 0.9668, 2.713, -0.2812, 2.963, 0.9668, 2.963, -3.025, 1.217, -0.2812, 2.713, -0.2812, 2.963, -3.025, 1.217, -0.2812, 2.963, -3.025, 0.9668, -3.025, 0.9668, 0.9668, 1.217, -0.2812, 0.9668, -3.025, 0.9668, 0.9668, 1.217, 0.9668, 1.217, -0.2812, 0.0, -3.025, 0.0, 0.9668, 0.9668, 0.9668, 0.0, -3.025, 0.9668, 0.9668, 0.9668, -3.025, 0.2188, 0.9668, 0.4688, 0.9668, 0.4688, -0.2812, 0.2188, 0.9668, 0.4688, -0.2812, 0.2188, -0.2812, -11.51, -0.6973, -12.5, 1.297, -11.51, 1.963, 0.4688, 0.9668, 0.2188, 0.9668, 0.2188, -0.2812, 0.4688, 0.9668, 0.2188, -0.2812, 0.4688, -0.2812, 0.4688, -0.2812, 0.2188, -0.2812, 0.4688, -0.2812, 0.4688, -0.2812, 0.2188, -0.2812, 0.2188, -0.2812, 2.463, -0.6973, -11.51, -0.6973, -11.51, 1.963, -11.51, -0.6973, -12.5, 0.0, -12.5, 1.297, -9.012, 3.959, 4.959, 0.0, -9.012, 0.0, 2.463, -0.6973, -11.51, 1.963, 2.463, 1.963, -4.021, 3.959, 9.949, 0.0, -4.021, 0.0, -4.021, 3.959, 9.949, 3.959, 9.949, 0.0, 2.963, -3.025, 2.963, 0.9668, 3.961, 0.9668, 2.963, -3.025, 3.961, 0.9668, 3.961, -3.025, -9.012, 3.959, 4.959, 3.959, 4.959, 0.0])
me_shape_indexedfaceset_003.materials.append(mat_shape_3)
me_shape_indexedfaceset_003.update()
me_shape_indexedfaceset_003.normals_split_custom_set([tuple(v) for v in zip(*[iter([0.0, 0.0, 1.0, 0.0, 0.0, 1.0, 0.0, 0.0, 1.0, 0.0, 0.0, 1.0, 0.0, 0.0, 1.0, 0.0, 0.0, 1.0, 0.0, 0.0, 1.0, 0.0, 0.0, 1.0, 0.0, 0.0, 1.0, 0.0, 0.0, 1.0, 0.0, 0.0, 1.0, 0.0, 0.0, 1.0, 2.239e-05, 0.0, 1.0, 2.239e-05, 0.0, 1.0, 2.239e-05, 0.0, 1.0, 0.0, 0.0, 1.0, 0.0, 0.0, 1.0, 0.0, 0.0, 1.0, 0.7088, 0.0, 0.7054, 0.7088, 0.0, 0.7054, 0.7088, 0.0, 0.7054, 0.7088, 0.0, 0.7054, 0.7088, 0.0, 0.7054, 0.7088, 0.0, 0.7054, 1.0, 0.0, 0.0, 1.0, 0.0, 0.0, 1.0, 0.0, 0.0, 1.0, 0.0, 0.0, 1.0, 0.0, 0.0, 1.0, 0.0, 0.0, 0.0, -1.0, 5.325e-07, 0.0, -1.0, 5.325e-07, 0.0, -1.0, 5.325e-07, -1.0, 0.0, 0.0, -1.0, 0.0, 0.0, -1.0, 0.0, 0.0, -1.0, 0.0, 0.0, -1.0, 0.0, 0.0, -1.0, 0.0, 0.0, 0.0, -1.0, 0.0, 0.0, -1.0, 0.0, 0.0, -1.0, 0.0, 0.0, -1.0, 0.0, 0.0, -1.0, 0.0, 0.0, -1.0, 0.0, 0.0, -1.0, 0.0, 0.0, -1.0, 0.0, 0.0, -1.0, 0.0, 0.0, -1.0, 0.0, 0.0, -1.0, 0.0, 0.0, -1.0, 0.0, -1.0, 0.0, 0.0, -1.0, 0.0, 0.0, -1.0, 0.0, 0.0, 0.0, -1.0, 0.0, 0.0, -1.0, 0.0, 0.0, -1.0, 0.0, 1.0, 0.0, 0.0, 1.0, 0.0, 0.0, 1.0, 0.0, 0.0, 1.0, 0.0, 0.0, 1.0, 0.0, 0.0, 1.0, 0.0, 0.0, -0.7071, 0.0, 0.7071, -0.7071, 0.0, 0.7071, -0.7071, 0.0, 0.7071, -0.7071, 0.0, 0.7071, -0.7071, 0.0, 0.7071, -0.7071, 0.0, 0.7071, -1.0, 0.0, 0.0, -1.0, 0.0, 0.0, -1.0, 0.0, 0.0])] * 3)])
me_shape_indexedfaceset_004 = bpy.data.meshes.new('Shape_IndexedFaceSet.004')
me_shape_indexedfaceset_004.from_pydata([(0.3571, 0.643, -8.984), (0.3571, 0.643, -9.036), (0.3571, -0.125, -8.984), (0.3571, -0.125, -9.036), (0.4081, -0.125, -8.933), (0.4081, 0.694, -9.087), (0.4081, -0.125, -9.087), (0.4081, 0.694, -8.933), (-0.3599, 0.643, -9.036), (-0.4109, 0.694, -9.087), (-0.3599, 0.643, -8.984), (-0.4109, 0.694, -8.933), (-0.4109, -0.125, -9.087), (-0.3599, -0.125, -9.036), (-0.3599, -0.125, -8.984), (-0.4109, -0.125, -8.933), (0.3571, 0.643, -9.804), (-0.3599, 0.643, -9.804), (-0.4109, 0.694, -9.855), (0.4081, 0.694, -9.855), (0.3571, 0.643, -9.752), (-0.3599, 0.643, -9.752), (0.4081, 0.694, -9.701), (-0.4109, 0.694, -9.701), (-0.4109, -0.125, -9.701), (-0.3599, -0.125, -9.752), (-0.3599, -0.125, -9.804), (-0.4109, -0.125, -9.855), (0.3571, -0.125, -9.804), (0.3571, -0.125, -9.752), (0.4081, -0.125, -9.855), (0.4081, -0.125, -9.701), (0.4081, 0.694, -10.47), (0.3571, 0.643, -10.52), (0.4081, -0.125, -10.47), (0.3571, -0.125, -10.52), (0.3571, 0.643, -10.57), (0.3571, -0.125, -10.57), (0.4081, 0.694, -10.62), (0.4081, -0.125, -10.62), (-0.3599, 0.643, -10.57), (-0.3599, -0.125, -10.57), (-0.4109, -0.125, -10.62), (-0.4109, 0.694, -10.62), (-0.3599, 0.643, -10.52), (-0.3599, -0.125, -10.52), (-0.4109, 0.694, -10.47), (-0.4109, -0.125, -10.47), (0.3571, 0.643, -11.34), (-0.3599, 0.643, -11.34), (-0.4109, 0.694, -11.39), (0.4081, 0.694, -11.39), (0.3571, 0.643, -11.29), (-0.3599, 0.643, -11.29), (0.4081, 0.694, -11.24), (-0.4109, 0.694, -11.24), (-0.3599, -0.125, -11.34), (-0.4109, -0.125, -11.39), (-0.3599, -0.125, -11.29), (-0.4109, -0.125, -11.24), (0.4081, -0.125, -11.24), (0.3571, -0.125, -11.29), (0.3571, -0.125, -11.34), (0.4081, -0.125, -11.39)], [], [(2, 0, 1), (2, 1, 3), (4, 0, 2), (3, 5, 6), (3, 1, 5), (4, 7, 0), (9, 1, 8), (9, 5, 1), (8, 1, 0), (8, 0, 10), (10, 0, 7), (10, 7, 11), (12, 9, 8), (12, 8, 13), (13, 10, 14), (13, 8, 10), (14, 10, 11), (14, 11, 15), (18, 16, 17), (18, 19, 16), (17, 16, 20), (17, 20, 21), (21, 20, 22), (21, 22, 23), (25, 23, 24), (26, 21, 25), (25, 21, 23), (26, 17, 21), (27, 17, 26), (27, 18, 17), (29, 16, 28), (28, 19, 30), (28, 16, 19), (31, 20, 29), (29, 20, 16), (31, 22, 20), (34, 32, 33), (34, 33, 35), (35, 36, 37), (35, 33, 36), (37, 38, 39), (37, 36, 38), (42, 40, 41), (42, 43, 40), (41, 40, 44), (41, 44, 45), (45, 44, 46), (45, 46, 47), (44, 32, 46), (44, 33, 32), (40, 33, 44), (40, 36, 33), (43, 36, 40), (43, 38, 36), (50, 48, 49), (50, 51, 48), (49, 48, 52), (49, 52, 53), (53, 52, 54), (53, 54, 55), (57, 49, 56), (57, 50, 49), (56, 53, 58), (56, 49, 53), (58, 53, 55), (58, 55, 59), (60, 54, 52), (60, 52, 61), (61, 48, 62), (61, 52, 48), (62, 51, 63), (62, 48, 51)])
_uv = me_shape_indexedfaceset_004.uv_layers.new(name='UVMap')
_uv.uv.foreach_set('vector', [0.6348, 0.9824, 0.6348, 0.04688, 0.3008, 0.04688, 0.6348, 0.9824, 0.3008, 0.04688, 0.3008, 0.9824, 0.9668, 0.9824, 0.6348, 0.04688, 0.6348, 0.9824, 0.3008, 0.9824, 0.0, 0.0, 0.0, 0.9824, 0.3008, 0.9824, 0.3008, 0.04688, 0.0, 0.0, 0.9668, 0.9824, 0.9668, 0.0, 0.6348, 0.04688, 0.0, 0.0, 0.3008, 0.9199, 0.3008, 0.04688, 0.0, 0.0, 0.0, 0.9824, 0.3008, 0.9199, 0.3008, 0.04688, 0.3008, 0.9199, 0.6348, 0.9199, 0.3008, 0.04688, 0.6348, 0.9199, 0.6348, 0.04688, 0.6348, 0.04688, 0.6348, 0.9199, 0.9668, 0.9824, 0.6348, 0.04688, 0.9668, 0.9824, 0.9668, 0.0, 0.9668, 0.9824, 0.9668, 0.0, 0.6348, 0.04688, 0.9668, 0.9824, 0.6348, 0.04688, 0.6348, 0.9824, 0.6348, 0.9824, 0.3008, 0.04688, 0.3008, 0.9824, 0.6348, 0.9824, 0.6348, 0.04688, 0.3008, 0.04688, 0.3008, 0.9824, 0.3008, 0.04688, 0.0, 0.0, 0.3008, 0.9824, 0.0, 0.0, 0.0, 0.9824, 0.0, 0.0, 0.3008, 0.9199, 0.3008, 0.04688, 0.0, 0.0, 0.0, 0.9824, 0.3008, 0.9199, 0.3008, 0.04688, 0.3008, 0.9199, 0.6348, 0.9199, 0.3008, 0.04688, 0.6348, 0.9199, 0.6348, 0.04688, 0.6348, 0.04688, 0.6348, 0.9199, 0.9668, 0.9824, 0.6348, 0.04688, 0.9668, 0.9824, 0.9668, 0.0, 0.3008, 0.9824, 0.0, 0.0, 0.0, 0.9824, 0.6348, 0.9824, 0.3008, 0.04688, 0.3008, 0.9824, 0.3008, 0.9824, 0.3008, 0.04688, 0.0, 0.0, 0.6348, 0.9824, 0.6348, 0.04688, 0.3008, 0.04688, 0.9668, 0.9824, 0.6348, 0.04688, 0.6348, 0.9824, 0.9668, 0.9824, 0.9668, 0.0, 0.6348, 0.04688, 0.6348, 0.9824, 0.3008, 0.04688, 0.3008, 0.9824, 0.3008, 0.9824, 0.0, 0.0, 0.0, 0.9824, 0.3008, 0.9824, 0.3008, 0.04688, 0.0, 0.0, 0.9668, 0.9824, 0.6348, 0.04688, 0.6348, 0.9824, 0.6348, 0.9824, 0.6348, 0.04688, 0.3008, 0.04688, 0.9668, 0.9824, 0.9668, 0.0, 0.6348, 0.04688, 0.9668, 0.9824, 0.9668, 0.0, 0.6348, 0.04688, 0.9668, 0.9824, 0.6348, 0.04688, 0.6348, 0.9824, 0.6348, 0.9824, 0.3008, 0.04688, 0.3008, 0.9824, 0.6348, 0.9824, 0.6348, 0.04688, 0.3008, 0.04688, 0.3008, 0.9824, 0.0, 0.0, 0.0, 0.9824, 0.3008, 0.9824, 0.3008, 0.04688, 0.0, 0.0, 0.9668, 0.9824, 0.6348, 0.04688, 0.6348, 0.9824, 0.9668, 0.9824, 0.9668, 0.0, 0.6348, 0.04688, 0.6348, 0.9824, 0.6348, 0.04688, 0.3008, 0.04688, 0.6348, 0.9824, 0.3008, 0.04688, 0.3008, 0.9824, 0.3008, 0.9824, 0.3008, 0.04688, 0.0, 0.0, 0.3008, 0.9824, 0.0, 0.0, 0.0, 0.9824, 0.6348, 0.04688, 0.9668, 0.9824, 0.9668, 0.0, 0.6348, 0.04688, 0.6348, 0.9199, 0.9668, 0.9824, 0.3008, 0.04688, 0.6348, 0.9199, 0.6348, 0.04688, 0.3008, 0.04688, 0.3008, 0.9199, 0.6348, 0.9199, 0.0, 0.0, 0.3008, 0.9199, 0.3008, 0.04688, 0.0, 0.0, 0.0, 0.9824, 0.3008, 0.9199, 0.0, 0.0, 0.3008, 0.9199, 0.3008, 0.04688, 0.0, 0.0, 0.0, 0.9824, 0.3008, 0.9199, 0.3008, 0.04688, 0.3008, 0.9199, 0.6348, 0.9199, 0.3008, 0.04688, 0.6348, 0.9199, 0.6348, 0.04688, 0.6348, 0.04688, 0.6348, 0.9199, 0.9668, 0.9824, 0.6348, 0.04688, 0.9668, 0.9824, 0.9668, 0.0, 0.9668, 0.9824, 0.6348, 0.04688, 0.6348, 0.9824, 0.9668, 0.9824, 0.9668, 0.0, 0.6348, 0.04688, 0.6348, 0.9824, 0.3008, 0.04688, 0.3008, 0.9824, 0.6348, 0.9824, 0.6348, 0.04688, 0.3008, 0.04688, 0.3008, 0.9824, 0.3008, 0.04688, 0.0, 0.0, 0.3008, 0.9824, 0.0, 0.0, 0.0, 0.9824, 0.9668, 0.9824, 0.9668, 0.0, 0.6348, 0.04688, 0.9668, 0.9824, 0.6348, 0.04688, 0.6348, 0.9824, 0.6348, 0.9824, 0.3008, 0.04688, 0.3008, 0.9824, 0.6348, 0.9824, 0.6348, 0.04688, 0.3008, 0.04688, 0.3008, 0.9824, 0.0, 0.0, 0.0, 0.9824, 0.3008, 0.9824, 0.3008, 0.04688, 0.0, 0.0])
me_shape_indexedfaceset_004.materials.append(mat_shape_4)
me_shape_indexedfaceset_004.update()
me_shape_indexedfaceset_004.normals_split_custom_set([tuple(v) for v in zip(*[iter([-1.0, 0.0, 0.0, -1.0, 0.0, 0.0, -1.0, 0.0, 0.0, -1.0, 1.385e-08, 0.0, -1.0, 1.385e-08, 0.0, -1.0, 1.385e-08, 0.0, -0.7071, 0.0, 0.7071, -0.7071, 0.0, 0.7071, -0.7071, 0.0, 0.7071, -0.7071, 0.0, -0.7071, -0.7071, 0.0, -0.7071, -0.7071, 0.0, -0.7071, -0.7071, -8.743e-07, -0.7071, -0.7071, -8.743e-07, -0.7071, -0.7071, -8.743e-07, -0.7071, -0.7071, 0.0, 0.7071, -0.7071, 0.0, 0.7071, -0.7071, 0.0, 0.7071, 0.0, -0.7071, -0.7071, 0.0, -0.7071, -0.7071, 0.0, -0.7071, -0.7071, 0.0, -0.7071, -0.7071, 0.0, -0.7071, -0.7071, 0.0, -0.7071, -0.7071, 0.0, -1.0, 0.0, 0.0, -1.0, 0.0, 0.0, -1.0, 0.0, 0.0, -1.0, 0.0, 0.0, -1.0, 0.0, 0.0, -1.0, 0.0, 0.0, -0.7071, 0.7071, 0.0, -0.7071, 0.7071, 0.0, -0.7071, 0.7071, 0.0, -0.7071, 0.7071, 0.0, -0.7071, 0.7071, 0.0, -0.7071, 0.7071, 0.7071, 0.0, -0.7071, 0.7071, 0.0, -0.7071, 0.7071, 0.0, -0.7071, 0.7071, 0.0, -0.7071, 0.7071, 0.0, -0.7071, 0.7071, 0.0, -0.7071, 1.0, 0.0, 0.0, 1.0, 0.0, 0.0, 1.0, 0.0, 0.0, 1.0, 0.0, 0.0, 1.0, 0.0, 0.0, 1.0, 0.0, 0.0, 0.7071, 0.0, 0.7071, 0.7071, 0.0, 0.7071, 0.7071, 0.0, 0.7071, 0.7071, 0.0, 0.7071, 0.7071, 0.0, 0.7071, 0.7071, 0.0, 0.7071, 0.0, -0.7071, -0.7071, 0.0, -0.7071, -0.7071, 0.0, -0.7071, -0.7071, 0.0, -0.7071, -0.7071, 0.0, -0.7071, -0.7071, 0.0, -0.7071, -0.7071, 0.0, -1.0, 0.0, 0.0, -1.0, 0.0, 0.0, -1.0, 0.0, 0.0, -1.0, 0.0, 0.0, -1.0, 0.0, 0.0, -1.0, 0.0, 2.305e-06, -0.7071, 0.7071, 2.305e-06, -0.7071, 0.7071, 2.305e-06, -0.7071, 0.7071, 0.0, -0.7071, 0.7071, 0.0, -0.7071, 0.7071, 0.0, -0.7071, 0.7071, 0.7071, 0.0, 0.7071, 0.7071, 0.0, 0.7071, 0.7071, 0.0, 0.7071, 1.0, 0.0, 0.0, 1.0, 0.0, 0.0, 1.0, 0.0, 0.0, 0.7071, 0.0, 0.7071, 0.7071, 0.0, 0.7071, 0.7071, 0.0, 0.7071, 1.0, 0.0, 0.0, 1.0, 0.0, 0.0, 1.0, 0.0, 0.0, 0.7071, 0.0, -0.7071, 0.7071, 0.0, -0.7071, 0.7071, 0.0, -0.7071, 0.7071, 0.0, -0.7071, 0.7071, 0.0, -0.7071, 0.7071, 0.0, -0.7071, -1.0, 0.0, 0.0, -1.0, 0.0, 0.0, -1.0, 0.0, 0.0, -0.7071, 0.0, -0.7071, -0.7071, 0.0, -0.7071, -0.7071, 0.0, -0.7071, -0.7071, 0.0, -0.7071, -0.7071, 0.0, -0.7071, -0.7071, 0.0, -0.7071, -0.7071, 8.843e-07, 0.7071, -0.7071, 8.843e-07, 0.7071, -0.7071, 8.843e-07, 0.7071, -1.0, 0.0, 0.0, -1.0, 0.0, 0.0, -1.0, 0.0, 0.0, -0.7071, 8.199e-07, 0.7071, -0.7071, 8.199e-07, 0.7071, -0.7071, 8.199e-07, 0.7071, -0.7071, 0.0, 0.7071, -0.7071, 0.0, 0.7071, -0.7071, 0.0, 0.7071, -0.7071, 0.0, 0.7071, -0.7071, 0.0, 0.7071, -0.7071, 0.0, 0.7071, -1.0, 0.0, 0.0, -1.0, 0.0, 0.0, -1.0, 0.0, 0.0, -1.0, 0.0, 0.0, -1.0, 0.0, 0.0, -1.0, 0.0, 0.0, -0.7071, 0.0, -0.7071, -0.7071, 0.0, -0.7071, -0.7071, 0.0, -0.7071, -0.7071, 0.0, -0.7071, -0.7071, 0.0, -0.7071, -0.7071, 0.0, -0.7071, 0.7071, 0.0, -0.7071, 0.7071, 0.0, -0.7071, 0.7071, 0.0, -0.7071, 0.7071, 0.0, -0.7071, 0.7071, 0.0, -0.7071, 0.7071, 0.0, -0.7071, 1.0, 0.0, 0.0, 1.0, 0.0, 0.0, 1.0, 0.0, 0.0, 1.0, 0.0, 0.0, 1.0, 0.0, 0.0, 1.0, 0.0, 0.0, 0.7071, 0.0, 0.7071, 0.7071, 0.0, 0.7071, 0.7071, 0.0, 0.7071, 0.7071, 0.0, 0.7071, 0.7071, 0.0, 0.7071, 0.7071, 0.0, 0.7071, 0.0, -0.7071, 0.7071, 0.0, -0.7071, 0.7071, 0.0, -0.7071, 0.7071, 0.0, -0.7071, 0.7071, 0.0, -0.7071, 0.7071, 0.0, -0.7071, 0.7071, 0.0, -1.0, 0.0, 0.0, -1.0, 0.0, 0.0, -1.0, 0.0, 0.0, -1.0, 0.0, 0.0, -1.0, 0.0, 0.0, -1.0, 0.0, 0.0, -0.7071, -0.7071, 0.0, -0.7071, -0.7071, 0.0, -0.7071, -0.7071, 0.0, -0.7071, -0.7071, 0.0, -0.7071, -0.7071, 0.0, -0.7071, -0.7071, 0.0, -0.7071, -0.7071, 0.0, -0.7071, -0.7071, 0.0, -0.7071, -0.7071, 0.0, -0.7071, -0.7071, 0.0, -0.7071, -0.7071, 0.0, -0.7071, -0.7071, 0.0, -1.0, 0.0, 0.0, -1.0, 0.0, 0.0, -1.0, 0.0, 0.0, -1.0, 0.0, 0.0, -1.0, 0.0, 0.0, -1.0, 0.0, 0.0, -0.7071, 0.7071, 0.0, -0.7071, 0.7071, 0.0, -0.7071, 0.7071, 0.0, -0.7071, 0.7071, 0.0, -0.7071, 0.7071, 0.0, -0.7071, 0.7071, 0.7071, 0.0, -0.7071, 0.7071, 0.0, -0.7071, 0.7071, 0.0, -0.7071, 0.7071, 0.0, -0.7071, 0.7071, 0.0, -0.7071, 0.7071, 0.0, -0.7071, 1.0, 0.0, 0.0, 1.0, 0.0, 0.0, 1.0, 0.0, 0.0, 1.0, 0.0, 0.0, 1.0, 0.0, 0.0, 1.0, 0.0, 0.0, 0.7071, 0.0, 0.7071, 0.7071, 0.0, 0.7071, 0.7071, 0.0, 0.7071, 0.7071, 0.0, 0.7071, 0.7071, 0.0, 0.7071, 0.7071, 0.0, 0.7071, -0.7071, 0.0, 0.7071, -0.7071, 0.0, 0.7071, -0.7071, 0.0, 0.7071, -0.7071, 0.0, 0.7071, -0.7071, 0.0, 0.7071, -0.7071, 0.0, 0.7071, -1.0, 0.0, 0.0, -1.0, 0.0, 0.0, -1.0, 0.0, 0.0, -1.0, 0.0, 0.0, -1.0, 0.0, 0.0, -1.0, 0.0, 0.0, -0.7071, -8.176e-07, -0.7071, -0.7071, -8.176e-07, -0.7071, -0.7071, -8.176e-07, -0.7071, -0.7071, 0.0, -0.7071, -0.7071, 0.0, -0.7071, -0.7071, 0.0, -0.7071])] * 3)])
me_shape_indexedfaceset_005 = bpy.data.meshes.new('Shape_IndexedFaceSet.005')
me_shape_indexedfaceset_005.from_pydata([(-0.4109, -0.125, 6.116), (-0.4109, -0.125, 3.095), (-0.4109, 0.694, 6.116), (0.4081, 0.694, 6.116), (0.4081, -0.125, 6.116), (-0.4109, -0.125, 6.116), (-0.4109, 0.694, 6.116), (0.4081, 0.694, 6.116), (-0.4109, -0.125, 6.116), (-0.4109, 0.694, 3.095), (0.4081, 0.694, 3.095), (0.4081, 0.694, 6.116), (-0.4109, 0.694, 6.116), (-0.4109, 0.694, 3.095), (0.4081, 0.694, 6.116), (0.4081, -0.125, 6.116), (0.4081, 0.694, 6.116), (0.4081, -0.125, 3.095), (0.4081, 0.694, 6.116), (0.4081, 0.694, 3.095), (0.4081, -0.125, 3.095), (-0.4109, -0.125, 3.095), (-0.4109, 0.694, 3.095), (-0.4109, 0.694, 6.116)], [], [(2, 0, 1), (5, 3, 4), (8, 6, 7), (11, 9, 10), (14, 12, 13), (17, 15, 16), (20, 18, 19), (23, 21, 22)])
_uv = me_shape_indexedfaceset_005.uv_layers.new(name='UVMap')
_uv.uv.foreach_set('vector', [0.9668, 0.0, 0.9668, 0.9824, -6.393, 0.9824, 0.9668, 0.9824, -1.027, 0.0, -1.027, 0.9824, 0.9668, 0.9824, 0.9668, 0.0, -1.027, 0.0, 0.3262, 0.5859, 0.6113, 0.252, 0.3262, 0.252, 0.3262, 0.5859, 0.6113, 0.5859, 0.6113, 0.252, -6.393, 0.9824, 0.9668, 0.9824, 0.9668, 0.0, -6.393, 0.9824, 0.9668, 0.0, -6.393, 0.0, 0.9668, 0.0, -6.393, 0.9824, -6.393, 0.0])
me_shape_indexedfaceset_005.materials.append(mat_shape_5)
me_shape_indexedfaceset_005.update()
me_shape_indexedfaceset_005.normals_split_custom_set([tuple(v) for v in zip(*[iter([1.0, 0.0, -3.256e-07, 1.0, 0.0, -3.256e-07, 1.0, 0.0, -3.256e-07, 0.0, 0.0, -1.0, 0.0, 0.0, -1.0, 0.0, 0.0, -1.0, 0.0, 0.0, -1.0, 0.0, 0.0, -1.0, 0.0, 0.0, -1.0, 0.0, -1.0, 2.409e-07, 0.0, -1.0, 2.409e-07, 0.0, -1.0, 2.409e-07, 0.0, -1.0, 4.072e-07, 0.0, -1.0, 4.072e-07, 0.0, -1.0, 4.072e-07, -1.0, 0.0, 3.354e-07, -1.0, 0.0, 3.354e-07, -1.0, 0.0, 3.354e-07, -1.0, 0.0, 3.354e-07, -1.0, 0.0, 3.354e-07, -1.0, 0.0, 3.354e-07, 1.0, 0.0, -3.256e-07, 1.0, 0.0, -3.256e-07, 1.0, 0.0, -3.256e-07])] * 3)])
me_shape_indexedfaceset_006 = bpy.data.meshes.new('Shape_IndexedFaceSet.006')
me_shape_indexedfaceset_006.from_pydata([(0.1011, -0.33, 3.607), (-0.1039, -0.33, 3.607), (-0.1039, -0.33, 3.812), (0.1011, -0.33, 3.812), (0.1011, -0.33, 3.607), (-0.1039, -0.33, 3.812)], [], [(2, 0, 1), (5, 3, 4)])
_uv = me_shape_indexedfaceset_006.uv_layers.new(name='UVMap')
_uv.uv.foreach_set('vector', [0.0, 0.0, 1.0, 1.0, 1.0, 0.0, 0.0, 0.0, 1.0, 1.0, 1.0, 0.0])
me_shape_indexedfaceset_006.materials.append(mat_shape_6)
me_shape_indexedfaceset_006.update()
me_shape_indexedfaceset_006.normals_split_custom_set([tuple(v) for v in zip(*[iter([0.0, 1.0, 0.0, 0.0, 1.0, 0.0, 0.0, 1.0, 0.0, 0.0, 1.0, 0.0, 0.0, 1.0, 0.0, 0.0, 1.0, 0.0])] * 3)])
me_shape_indexedfaceset_008 = bpy.data.meshes.new('Shape_IndexedFaceSet.008')
me_shape_indexedfaceset_008.from_pydata([(-0.4109, -0.125, 3.097), (-0.4109, -0.125, 0.07559), (-0.4109, 0.694, 3.097), (0.4081, 0.694, 3.097), (0.4081, -0.125, 3.097), (-0.4109, 0.694, 3.097), (0.4081, 0.694, 3.097), (-0.4109, 0.694, 0.07559), (0.4081, 0.694, 0.07559), (0.4081, 0.694, 3.097), (-0.4109, 0.694, 3.097), (-0.4109, 0.694, 0.07559), (0.4081, 0.694, 3.097), (0.4081, -0.125, 3.097), (0.4081, 0.694, 3.097), (0.4081, -0.125, 0.07559), (0.4081, 0.694, 3.097), (0.4081, 0.694, 0.07559), (0.4081, -0.125, 0.07559), (-0.4109, -0.125, 0.07559), (-0.4109, 0.694, 0.07559), (-0.4109, 0.694, 3.097)], [(3, 4), (5, 6)], [(2, 0, 1), (9, 7, 8), (12, 10, 11), (15, 13, 14), (18, 16, 17), (21, 19, 20)])
_uv = me_shape_indexedfaceset_008.uv_layers.new(name='UVMap')
_uv.uv.foreach_set('vector', [0.9668, 0.0, 0.9668, 0.9824, -6.393, 0.9824, 0.3262, 0.5859, 0.6113, 0.252, 0.3262, 0.252, 0.3262, 0.5859, 0.6113, 0.5859, 0.6113, 0.252, -6.393, 0.9824, 0.9668, 0.9824, 0.9668, 0.0, -6.393, 0.9824, 0.9668, 0.0, -6.393, 0.0, 0.9668, 0.0, -6.393, 0.9824, -6.393, 0.0])
me_shape_indexedfaceset_008.materials.append(mat_shape_5_001)
me_shape_indexedfaceset_008.update()
me_shape_indexedfaceset_008.normals_split_custom_set([tuple(v) for v in zip(*[iter([1.0, 0.0, -3.256e-07, 1.0, 0.0, -3.256e-07, 1.0, 0.0, -3.256e-07, 0.0, -1.0, 2.409e-07, 0.0, -1.0, 2.409e-07, 0.0, -1.0, 2.409e-07, 0.0, -1.0, 4.072e-07, 0.0, -1.0, 4.072e-07, 0.0, -1.0, 4.072e-07, -1.0, 0.0, 3.354e-07, -1.0, 0.0, 3.354e-07, -1.0, 0.0, 3.354e-07, -1.0, 0.0, 3.354e-07, -1.0, 0.0, 3.354e-07, -1.0, 0.0, 3.354e-07, 1.0, 0.0, -3.256e-07, 1.0, 0.0, -3.256e-07, 1.0, 0.0, -3.256e-07])] * 3)])
me_shape_indexedfaceset_010 = bpy.data.meshes.new('Shape_IndexedFaceSet.010')
me_shape_indexedfaceset_010.from_pydata([(0.2031, -0.125, 0.8946), (0.4081, -0.125, 3.097), (0.4081, -0.125, -0.02741), (-0.2069, -0.125, 0.8946), (-0.4109, -0.125, 3.097), (0.4081, -0.125, 3.097), (0.2031, -0.125, 0.8946), (-0.2069, -0.125, 0.8946), (0.4081, -0.125, 3.097), (0.2031, -0.125, 0.4846), (0.2031, -0.125, 0.8946), (0.4081, -0.125, -0.02741), (-0.2069, -0.125, 0.8946), (-0.2069, -0.125, 0.4846), (-0.4109, -0.125, -0.02741), (-0.4109, -0.125, 3.097), (-0.2069, -0.125, 0.8946), (-0.4162, -0.125, -0.02741), (-0.2069, -0.125, 0.8992), (0.2031, -0.125, 0.9004), (0.2031, -0.125, 0.8992), (0.4081, -0.125, -0.02741)], [], [(2, 0, 1), (5, 3, 4), (8, 6, 7), (11, 9, 10), (14, 12, 13), (17, 15, 16), (17, 18, 19), (17, 20, 21)])
_uv = me_shape_indexedfaceset_010.uv_layers.new(name='UVMap')
_uv.uv.foreach_set('vector', [-1.525, 8.201, -0.5273, 3.709, -1.527, -7.018, -1.527, -7.018, 1.467, 3.709, 2.463, -7.018, -1.527, -7.018, -0.5273, 3.709, 1.467, 3.709, -1.525, 8.201, -0.5273, 5.705, -0.5273, 3.709, 2.465, 8.201, 1.467, 3.709, 1.467, 5.705, 2.465, 8.201, 2.463, -7.018, 1.467, 3.709, 2.465, 8.201, 1.624, 2.792, -0.3699, 2.792, 2.564, 10.48, -0.5273, 5.705, -1.426, 10.48])
me_shape_indexedfaceset_010.materials.append(mat_shape_001)
me_shape_indexedfaceset_010.update()
me_shape_indexedfaceset_010.normals_split_custom_set([tuple(v) for v in zip(*[iter([3.433e-06, 1.0, -3.199e-07, 3.433e-06, 1.0, -3.199e-07, 3.433e-06, 1.0, -3.199e-07, 0.0, 1.0, -8.263e-09, 0.0, 1.0, -8.263e-09, 0.0, 1.0, -8.263e-09, 0.0, 1.0, 8.253e-09, 0.0, 1.0, 8.253e-09, 0.0, 1.0, 8.253e-09, 4.87e-06, 1.0, 0.0, 4.87e-06, 1.0, 0.0, 4.87e-06, 1.0, 0.0, -4.894e-06, 1.0, 0.0, -4.894e-06, 1.0, 0.0, -4.894e-06, 1.0, 0.0, -3.387e-06, 1.0, -3.1e-07, -3.387e-06, 1.0, -3.1e-07, -3.387e-06, 1.0, -3.1e-07, 3.14e-09, 1.0, -1.079e-06, 3.14e-09, 1.0, -1.079e-06, 3.14e-09, 1.0, -1.079e-06, 0.0, 1.0, -1.063e-06, 0.0, 1.0, -1.063e-06, 0.0, 1.0, -1.063e-06])] * 3)])
me_shape_indexedfaceset_015 = bpy.data.meshes.new('Shape_IndexedFaceSet.015')
me_shape_indexedfaceset_015.from_pydata([(0.2031, -0.125, 0.8946), (0.4081, -0.125, 3.097), (0.4081, -0.125, -0.02741), (-0.2069, -0.125, 0.8946), (-0.4109, -0.125, 3.097), (0.4081, -0.125, 3.097), (0.2031, -0.125, 0.8946), (-0.2069, -0.125, 0.8946), (0.4081, -0.125, 3.097), (0.2031, -0.125, 0.4846), (0.2031, -0.125, 0.8946), (0.4081, -0.125, -0.02741), (-0.2069, -0.125, 0.8946), (-0.2069, -0.125, 0.4846), (-0.4109, -0.125, -0.02741), (-0.4109, -0.125, 3.097), (-0.2069, -0.125, 0.8946), (-0.4162, -0.125, -0.02741), (-0.2069, -0.125, 0.8992), (0.2031, -0.125, 0.9004), (0.2031, -0.125, 0.8992), (0.4081, -0.125, -0.02741)], [], [(2, 0, 1), (5, 3, 4), (8, 6, 7), (11, 9, 10), (14, 12, 13), (17, 15, 16), (17, 18, 19), (17, 20, 21)])
_uv = me_shape_indexedfaceset_015.uv_layers.new(name='UVMap')
_uv.uv.foreach_set('vector', [-1.525, 8.201, -0.5273, 3.709, -1.527, -7.018, -1.527, -7.018, 1.467, 3.709, 2.463, -7.018, -1.527, -7.018, -0.5273, 3.709, 1.467, 3.709, -1.525, 8.201, -0.5273, 5.705, -0.5273, 3.709, 2.465, 8.201, 1.467, 3.709, 1.467, 5.705, 2.465, 8.201, 2.463, -7.018, 1.467, 3.709, 2.465, 8.201, 1.624, 2.792, -0.3699, 2.792, 2.564, 10.48, -0.5273, 5.705, -1.426, 10.48])
me_shape_indexedfaceset_015.materials.append(mat_shape_005)
me_shape_indexedfaceset_015.update()
me_shape_indexedfaceset_015.normals_split_custom_set([tuple(v) for v in zip(*[iter([3.433e-06, 1.0, -3.199e-07, 3.433e-06, 1.0, -3.199e-07, 3.433e-06, 1.0, -3.199e-07, 0.0, 1.0, -8.263e-09, 0.0, 1.0, -8.263e-09, 0.0, 1.0, -8.263e-09, 0.0, 1.0, 8.253e-09, 0.0, 1.0, 8.253e-09, 0.0, 1.0, 8.253e-09, 4.87e-06, 1.0, 0.0, 4.87e-06, 1.0, 0.0, 4.87e-06, 1.0, 0.0, -4.894e-06, 1.0, 0.0, -4.894e-06, 1.0, 0.0, -4.894e-06, 1.0, 0.0, -3.387e-06, 1.0, -3.1e-07, -3.387e-06, 1.0, -3.1e-07, -3.387e-06, 1.0, -3.1e-07, 3.14e-09, 1.0, -1.079e-06, 3.14e-09, 1.0, -1.079e-06, 3.14e-09, 1.0, -1.079e-06, 0.0, 1.0, -1.063e-06, 0.0, 1.0, -1.063e-06, 0.0, 1.0, -1.063e-06])] * 3)])
me_shape_indexedfaceset_016 = bpy.data.meshes.new('Shape_IndexedFaceSet.016')
me_shape_indexedfaceset_016.from_pydata([(-0.4109, -0.125, 3.097), (-0.4109, -0.125, 0.07559), (-0.4109, 0.694, 3.097), (0.4081, 0.694, 3.097), (0.4081, -0.125, 3.097), (-0.4109, 0.694, 3.097), (0.4081, 0.694, 3.097), (-0.4109, 0.694, 0.07559), (0.4081, 0.694, 0.07559), (0.4081, 0.694, 3.097), (-0.4109, 0.694, 3.097), (-0.4109, 0.694, 0.07559), (0.4081, 0.694, 3.097), (0.4081, -0.125, 3.097), (0.4081, 0.694, 3.097), (0.4081, -0.125, 0.07559), (0.4081, 0.694, 3.097), (0.4081, 0.694, 0.07559), (0.4081, -0.125, 0.07559), (-0.4109, -0.125, 0.07559), (-0.4109, 0.694, 0.07559), (-0.4109, 0.694, 3.097)], [(3, 4), (5, 6)], [(2, 0, 1), (9, 7, 8), (12, 10, 11), (15, 13, 14), (18, 16, 17), (21, 19, 20)])
_uv = me_shape_indexedfaceset_016.uv_layers.new(name='UVMap')
_uv.uv.foreach_set('vector', [0.9668, 0.0, 0.9668, 0.9824, -6.393, 0.9824, 0.3262, 0.5859, 0.6113, 0.252, 0.3262, 0.252, 0.3262, 0.5859, 0.6113, 0.5859, 0.6113, 0.252, -6.393, 0.9824, 0.9668, 0.9824, 0.9668, 0.0, -6.393, 0.9824, 0.9668, 0.0, -6.393, 0.0, 0.9668, 0.0, -6.393, 0.9824, -6.393, 0.0])
me_shape_indexedfaceset_016.materials.append(mat_shape_5_005)
me_shape_indexedfaceset_016.update()
me_shape_indexedfaceset_016.normals_split_custom_set([tuple(v) for v in zip(*[iter([1.0, 0.0, -3.256e-07, 1.0, 0.0, -3.256e-07, 1.0, 0.0, -3.256e-07, 0.0, -1.0, 2.409e-07, 0.0, -1.0, 2.409e-07, 0.0, -1.0, 2.409e-07, 0.0, -1.0, 4.072e-07, 0.0, -1.0, 4.072e-07, 0.0, -1.0, 4.072e-07, -1.0, 0.0, 3.354e-07, -1.0, 0.0, 3.354e-07, -1.0, 0.0, 3.354e-07, -1.0, 0.0, 3.354e-07, -1.0, 0.0, 3.354e-07, -1.0, 0.0, 3.354e-07, 1.0, 0.0, -3.256e-07, 1.0, 0.0, -3.256e-07, 1.0, 0.0, -3.256e-07])] * 3)])
me_shape_indexedfaceset_017 = bpy.data.meshes.new('Shape_IndexedFaceSet.017')
me_shape_indexedfaceset_017.from_pydata([(-0.4109, -0.125, 3.097), (-0.4109, -0.125, 0.07559), (-0.4109, 0.694, 3.097), (0.4081, 0.694, 3.097), (0.4081, -0.125, 3.097), (-0.4109, 0.694, 3.097), (0.4081, 0.694, 3.097), (-0.4109, 0.694, 0.07559), (0.4081, 0.694, 0.07559), (0.4081, 0.694, 3.097), (-0.4109, 0.694, 3.097), (-0.4109, 0.694, 0.07559), (0.4081, 0.694, 3.097), (0.4081, -0.125, 3.097), (0.4081, 0.694, 3.097), (0.4081, -0.125, 0.07559), (0.4081, 0.694, 3.097), (0.4081, 0.694, 0.07559), (0.4081, -0.125, 0.07559), (-0.4109, -0.125, 0.07559), (-0.4109, 0.694, 0.07559), (-0.4109, 0.694, 3.097)], [(3, 4), (5, 6)], [(2, 0, 1), (9, 7, 8), (12, 10, 11), (15, 13, 14), (18, 16, 17), (21, 19, 20)])
_uv = me_shape_indexedfaceset_017.uv_layers.new(name='UVMap')
_uv.uv.foreach_set('vector', [0.9668, 0.0, 0.9668, 0.9824, -6.393, 0.9824, 0.3262, 0.5859, 0.6113, 0.252, 0.3262, 0.252, 0.3262, 0.5859, 0.6113, 0.5859, 0.6113, 0.252, -6.393, 0.9824, 0.9668, 0.9824, 0.9668, 0.0, -6.393, 0.9824, 0.9668, 0.0, -6.393, 0.0, 0.9668, 0.0, -6.393, 0.9824, -6.393, 0.0])
me_shape_indexedfaceset_017.materials.append(mat_shape_5_006)
me_shape_indexedfaceset_017.update()
me_shape_indexedfaceset_017.normals_split_custom_set([tuple(v) for v in zip(*[iter([1.0, 0.0, -3.256e-07, 1.0, 0.0, -3.256e-07, 1.0, 0.0, -3.256e-07, 0.0, -1.0, 2.409e-07, 0.0, -1.0, 2.409e-07, 0.0, -1.0, 2.409e-07, 0.0, -1.0, 4.072e-07, 0.0, -1.0, 4.072e-07, 0.0, -1.0, 4.072e-07, -1.0, 0.0, 3.354e-07, -1.0, 0.0, 3.354e-07, -1.0, 0.0, 3.354e-07, -1.0, 0.0, 3.354e-07, -1.0, 0.0, 3.354e-07, -1.0, 0.0, 3.354e-07, 1.0, 0.0, -3.256e-07, 1.0, 0.0, -3.256e-07, 1.0, 0.0, -3.256e-07])] * 3)])
me_shape_indexedfaceset_018 = bpy.data.meshes.new('Shape_IndexedFaceSet.018')
me_shape_indexedfaceset_018.from_pydata([(0.2031, -0.125, 0.8946), (0.4081, -0.125, 3.097), (0.4081, -0.125, -0.02741), (-0.2069, -0.125, 0.8946), (-0.4109, -0.125, 3.097), (0.4081, -0.125, 3.097), (0.2031, -0.125, 0.8946), (-0.2069, -0.125, 0.8946), (0.4081, -0.125, 3.097), (0.2031, -0.125, 0.4846), (0.2031, -0.125, 0.8946), (0.4081, -0.125, -0.02741), (-0.2069, -0.125, 0.8946), (-0.2069, -0.125, 0.4846), (-0.4109, -0.125, -0.02741), (-0.4109, -0.125, 3.097), (-0.2069, -0.125, 0.8946), (-0.4162, -0.125, -0.02741), (-0.2069, -0.125, 0.8992), (0.2031, -0.125, 0.9004), (0.2031, -0.125, 0.8992), (0.4081, -0.125, -0.02741)], [], [(2, 0, 1), (5, 3, 4), (8, 6, 7), (11, 9, 10), (14, 12, 13), (17, 15, 16), (17, 18, 19), (17, 20, 21)])
_uv = me_shape_indexedfaceset_018.uv_layers.new(name='UVMap')
_uv.uv.foreach_set('vector', [-1.525, 8.201, -0.5273, 3.709, -1.527, -7.018, -1.527, -7.018, 1.467, 3.709, 2.463, -7.018, -1.527, -7.018, -0.5273, 3.709, 1.467, 3.709, -1.525, 8.201, -0.5273, 5.705, -0.5273, 3.709, 2.465, 8.201, 1.467, 3.709, 1.467, 5.705, 2.465, 8.201, 2.463, -7.018, 1.467, 3.709, 2.465, 8.201, 1.624, 2.792, -0.3699, 2.792, 2.564, 10.48, -0.5273, 5.705, -1.426, 10.48])
me_shape_indexedfaceset_018.materials.append(mat_shape_006)
me_shape_indexedfaceset_018.update()
me_shape_indexedfaceset_018.normals_split_custom_set([tuple(v) for v in zip(*[iter([3.433e-06, 1.0, -3.199e-07, 3.433e-06, 1.0, -3.199e-07, 3.433e-06, 1.0, -3.199e-07, 0.0, 1.0, -8.263e-09, 0.0, 1.0, -8.263e-09, 0.0, 1.0, -8.263e-09, 0.0, 1.0, 8.253e-09, 0.0, 1.0, 8.253e-09, 0.0, 1.0, 8.253e-09, 4.87e-06, 1.0, 0.0, 4.87e-06, 1.0, 0.0, 4.87e-06, 1.0, 0.0, -4.894e-06, 1.0, 0.0, -4.894e-06, 1.0, 0.0, -4.894e-06, 1.0, 0.0, -3.387e-06, 1.0, -3.1e-07, -3.387e-06, 1.0, -3.1e-07, -3.387e-06, 1.0, -3.1e-07, 3.14e-09, 1.0, -1.079e-06, 3.14e-09, 1.0, -1.079e-06, 3.14e-09, 1.0, -1.079e-06, 0.0, 1.0, -1.063e-06, 0.0, 1.0, -1.063e-06, 0.0, 1.0, -1.063e-06])] * 3)])
me_shape_indexedfaceset_019 = bpy.data.meshes.new('Shape_IndexedFaceSet.019')
me_shape_indexedfaceset_019.from_pydata([(0.2031, -0.125, 0.8946), (0.4081, -0.125, 3.097), (0.4081, -0.125, -0.02741), (-0.2069, -0.125, 0.8946), (-0.4109, -0.125, 3.097), (0.4081, -0.125, 3.097), (0.2031, -0.125, 0.8946), (-0.2069, -0.125, 0.8946), (0.4081, -0.125, 3.097), (0.2031, -0.125, 0.4846), (0.2031, -0.125, 0.8946), (0.4081, -0.125, -0.02741), (-0.2069, -0.125, 0.8946), (-0.2069, -0.125, 0.4846), (-0.4109, -0.125, -0.02741), (-0.4109, -0.125, 3.097), (-0.2069, -0.125, 0.8946), (-0.4162, -0.125, -0.02741), (-0.2069, -0.125, 0.8992), (0.2031, -0.125, 0.9004), (0.2031, -0.125, 0.8992), (0.4081, -0.125, -0.02741)], [], [(2, 0, 1), (5, 3, 4), (8, 6, 7), (11, 9, 10), (14, 12, 13), (17, 15, 16), (17, 18, 19), (17, 20, 21)])
_uv = me_shape_indexedfaceset_019.uv_layers.new(name='UVMap')
_uv.uv.foreach_set('vector', [-1.525, 8.201, -0.5273, 3.709, -1.527, -7.018, -1.527, -7.018, 1.467, 3.709, 2.463, -7.018, -1.527, -7.018, -0.5273, 3.709, 1.467, 3.709, -1.525, 8.201, -0.5273, 5.705, -0.5273, 3.709, 2.465, 8.201, 1.467, 3.709, 1.467, 5.705, 2.465, 8.201, 2.463, -7.018, 1.467, 3.709, 2.465, 8.201, 1.624, 2.792, -0.3699, 2.792, 2.564, 10.48, -0.5273, 5.705, -1.426, 10.48])
me_shape_indexedfaceset_019.materials.append(mat_shape_007)
me_shape_indexedfaceset_019.update()
me_shape_indexedfaceset_019.normals_split_custom_set([tuple(v) for v in zip(*[iter([3.433e-06, 1.0, -3.199e-07, 3.433e-06, 1.0, -3.199e-07, 3.433e-06, 1.0, -3.199e-07, 0.0, 1.0, -8.263e-09, 0.0, 1.0, -8.263e-09, 0.0, 1.0, -8.263e-09, 0.0, 1.0, 8.253e-09, 0.0, 1.0, 8.253e-09, 0.0, 1.0, 8.253e-09, 4.87e-06, 1.0, 0.0, 4.87e-06, 1.0, 0.0, 4.87e-06, 1.0, 0.0, -4.894e-06, 1.0, 0.0, -4.894e-06, 1.0, 0.0, -4.894e-06, 1.0, 0.0, -3.387e-06, 1.0, -3.1e-07, -3.387e-06, 1.0, -3.1e-07, -3.387e-06, 1.0, -3.1e-07, 3.14e-09, 1.0, -1.079e-06, 3.14e-09, 1.0, -1.079e-06, 3.14e-09, 1.0, -1.079e-06, 0.0, 1.0, -1.063e-06, 0.0, 1.0, -1.063e-06, 0.0, 1.0, -1.063e-06])] * 3)])
me_shape_indexedfaceset_020 = bpy.data.meshes.new('Shape_IndexedFaceSet.020')
me_shape_indexedfaceset_020.from_pydata([(-0.4109, -0.125, 3.097), (-0.4109, -0.125, 0.07559), (-0.4109, 0.694, 3.097), (0.4081, 0.694, 3.097), (0.4081, -0.125, 3.097), (-0.4109, 0.694, 3.097), (0.4081, 0.694, 3.097), (-0.4109, 0.694, 0.07559), (0.4081, 0.694, 0.07559), (0.4081, 0.694, 3.097), (-0.4109, 0.694, 3.097), (-0.4109, 0.694, 0.07559), (0.4081, 0.694, 3.097), (0.4081, -0.125, 3.097), (0.4081, 0.694, 3.097), (0.4081, -0.125, 0.07559), (0.4081, 0.694, 3.097), (0.4081, 0.694, 0.07559), (0.4081, -0.125, 0.07559), (-0.4109, -0.125, 0.07559), (-0.4109, 0.694, 0.07559), (-0.4109, 0.694, 3.097)], [(3, 4), (5, 6)], [(2, 0, 1), (9, 7, 8), (12, 10, 11), (15, 13, 14), (18, 16, 17), (21, 19, 20)])
_uv = me_shape_indexedfaceset_020.uv_layers.new(name='UVMap')
_uv.uv.foreach_set('vector', [0.9668, 0.0, 0.9668, 0.9824, -6.393, 0.9824, 0.3262, 0.5859, 0.6113, 0.252, 0.3262, 0.252, 0.3262, 0.5859, 0.6113, 0.5859, 0.6113, 0.252, -6.393, 0.9824, 0.9668, 0.9824, 0.9668, 0.0, -6.393, 0.9824, 0.9668, 0.0, -6.393, 0.0, 0.9668, 0.0, -6.393, 0.9824, -6.393, 0.0])
me_shape_indexedfaceset_020.materials.append(mat_shape_5_007)
me_shape_indexedfaceset_020.update()
me_shape_indexedfaceset_020.normals_split_custom_set([tuple(v) for v in zip(*[iter([1.0, 0.0, -3.256e-07, 1.0, 0.0, -3.256e-07, 1.0, 0.0, -3.256e-07, 0.0, -1.0, 2.409e-07, 0.0, -1.0, 2.409e-07, 0.0, -1.0, 2.409e-07, 0.0, -1.0, 4.072e-07, 0.0, -1.0, 4.072e-07, 0.0, -1.0, 4.072e-07, -1.0, 0.0, 3.354e-07, -1.0, 0.0, 3.354e-07, -1.0, 0.0, 3.354e-07, -1.0, 0.0, 3.354e-07, -1.0, 0.0, 3.354e-07, -1.0, 0.0, 3.354e-07, 1.0, 0.0, -3.256e-07, 1.0, 0.0, -3.256e-07, 1.0, 0.0, -3.256e-07])] * 3)])
me_shape_indexedfaceset_021 = bpy.data.meshes.new('Shape_IndexedFaceSet.021')
me_shape_indexedfaceset_021.from_pydata([(-0.4109, -0.125, 3.097), (-0.4109, -0.125, 0.07559), (-0.4109, 0.694, 3.097), (0.4081, 0.694, 3.097), (0.4081, -0.125, 3.097), (-0.4109, 0.694, 3.097), (0.4081, 0.694, 3.097), (-0.4109, 0.694, 0.07559), (0.4081, 0.694, 0.07559), (0.4081, 0.694, 3.097), (-0.4109, 0.694, 3.097), (-0.4109, 0.694, 0.07559), (0.4081, 0.694, 3.097), (0.4081, -0.125, 3.097), (0.4081, 0.694, 3.097), (0.4081, -0.125, 0.07559), (0.4081, 0.694, 3.097), (0.4081, 0.694, 0.07559), (0.4081, -0.125, 0.07559), (-0.4109, -0.125, 0.07559), (-0.4109, 0.694, 0.07559), (-0.4109, 0.694, 3.097)], [(3, 4), (5, 6)], [(2, 0, 1), (9, 7, 8), (12, 10, 11), (15, 13, 14), (18, 16, 17), (21, 19, 20)])
_uv = me_shape_indexedfaceset_021.uv_layers.new(name='UVMap')
_uv.uv.foreach_set('vector', [0.9668, 0.0, 0.9668, 0.9824, -6.393, 0.9824, 0.3262, 0.5859, 0.6113, 0.252, 0.3262, 0.252, 0.3262, 0.5859, 0.6113, 0.5859, 0.6113, 0.252, -6.393, 0.9824, 0.9668, 0.9824, 0.9668, 0.0, -6.393, 0.9824, 0.9668, 0.0, -6.393, 0.0, 0.9668, 0.0, -6.393, 0.9824, -6.393, 0.0])
me_shape_indexedfaceset_021.materials.append(mat_shape_5_008)
me_shape_indexedfaceset_021.update()
me_shape_indexedfaceset_021.normals_split_custom_set([tuple(v) for v in zip(*[iter([1.0, 0.0, -3.256e-07, 1.0, 0.0, -3.256e-07, 1.0, 0.0, -3.256e-07, 0.0, -1.0, 2.409e-07, 0.0, -1.0, 2.409e-07, 0.0, -1.0, 2.409e-07, 0.0, -1.0, 4.072e-07, 0.0, -1.0, 4.072e-07, 0.0, -1.0, 4.072e-07, -1.0, 0.0, 3.354e-07, -1.0, 0.0, 3.354e-07, -1.0, 0.0, 3.354e-07, -1.0, 0.0, 3.354e-07, -1.0, 0.0, 3.354e-07, -1.0, 0.0, 3.354e-07, 1.0, 0.0, -3.256e-07, 1.0, 0.0, -3.256e-07, 1.0, 0.0, -3.256e-07])] * 3)])
me_shape_indexedfaceset_022 = bpy.data.meshes.new('Shape_IndexedFaceSet.022')
me_shape_indexedfaceset_022.from_pydata([(0.2031, -0.125, 0.8946), (0.4081, -0.125, 3.097), (0.4081, -0.125, -0.02741), (-0.2069, -0.125, 0.8946), (-0.4109, -0.125, 3.097), (0.4081, -0.125, 3.097), (0.2031, -0.125, 0.8946), (-0.2069, -0.125, 0.8946), (0.4081, -0.125, 3.097), (0.2031, -0.125, 0.4846), (0.2031, -0.125, 0.8946), (0.4081, -0.125, -0.02741), (-0.2069, -0.125, 0.8946), (-0.2069, -0.125, 0.4846), (-0.4109, -0.125, -0.02741), (-0.4109, -0.125, 3.097), (-0.2069, -0.125, 0.8946), (-0.4162, -0.125, -0.02741), (-0.2069, -0.125, 0.8992), (0.2031, -0.125, 0.9004), (0.2031, -0.125, 0.8992), (0.4081, -0.125, -0.02741)], [], [(2, 0, 1), (5, 3, 4), (8, 6, 7), (11, 9, 10), (14, 12, 13), (17, 15, 16), (17, 18, 19), (17, 20, 21)])
_uv = me_shape_indexedfaceset_022.uv_layers.new(name='UVMap')
_uv.uv.foreach_set('vector', [-1.525, 8.201, -0.5273, 3.709, -1.527, -7.018, -1.527, -7.018, 1.467, 3.709, 2.463, -7.018, -1.527, -7.018, -0.5273, 3.709, 1.467, 3.709, -1.525, 8.201, -0.5273, 5.705, -0.5273, 3.709, 2.465, 8.201, 1.467, 3.709, 1.467, 5.705, 2.465, 8.201, 2.463, -7.018, 1.467, 3.709, 2.465, 8.201, 1.624, 2.792, -0.3699, 2.792, 2.564, 10.48, -0.5273, 5.705, -1.426, 10.48])
me_shape_indexedfaceset_022.materials.append(mat_shape_008)
me_shape_indexedfaceset_022.update()
me_shape_indexedfaceset_022.normals_split_custom_set([tuple(v) for v in zip(*[iter([3.433e-06, 1.0, -3.199e-07, 3.433e-06, 1.0, -3.199e-07, 3.433e-06, 1.0, -3.199e-07, 0.0, 1.0, -8.263e-09, 0.0, 1.0, -8.263e-09, 0.0, 1.0, -8.263e-09, 0.0, 1.0, 8.253e-09, 0.0, 1.0, 8.253e-09, 0.0, 1.0, 8.253e-09, 4.87e-06, 1.0, 0.0, 4.87e-06, 1.0, 0.0, 4.87e-06, 1.0, 0.0, -4.894e-06, 1.0, 0.0, -4.894e-06, 1.0, 0.0, -4.894e-06, 1.0, 0.0, -3.387e-06, 1.0, -3.1e-07, -3.387e-06, 1.0, -3.1e-07, -3.387e-06, 1.0, -3.1e-07, 3.14e-09, 1.0, -1.079e-06, 3.14e-09, 1.0, -1.079e-06, 3.14e-09, 1.0, -1.079e-06, 0.0, 1.0, -1.063e-06, 0.0, 1.0, -1.063e-06, 0.0, 1.0, -1.063e-06])] * 3)])
me_shape_indexedfaceset_023 = bpy.data.meshes.new('Shape_IndexedFaceSet.023')
me_shape_indexedfaceset_023.from_pydata([(0.2031, -0.125, 0.8946), (0.4081, -0.125, 3.097), (0.4081, -0.125, -0.02741), (-0.2069, -0.125, 0.8946), (-0.4109, -0.125, 3.097), (0.4081, -0.125, 3.097), (0.2031, -0.125, 0.8946), (-0.2069, -0.125, 0.8946), (0.4081, -0.125, 3.097), (0.2031, -0.125, 0.4846), (0.2031, -0.125, 0.8946), (0.4081, -0.125, -0.02741), (-0.2069, -0.125, 0.8946), (-0.2069, -0.125, 0.4846), (-0.4109, -0.125, -0.02741), (-0.4109, -0.125, 3.097), (-0.2069, -0.125, 0.8946), (-0.4162, -0.125, -0.02741), (-0.2069, -0.125, 0.8992), (0.2031, -0.125, 0.9004), (0.2031, -0.125, 0.8992), (0.4081, -0.125, -0.02741)], [], [(2, 0, 1), (5, 3, 4), (8, 6, 7), (11, 9, 10), (14, 12, 13), (17, 15, 16), (17, 18, 19), (17, 20, 21)])
_uv = me_shape_indexedfaceset_023.uv_layers.new(name='UVMap')
_uv.uv.foreach_set('vector', [-1.525, 8.201, -0.5273, 3.709, -1.527, -7.018, -1.527, -7.018, 1.467, 3.709, 2.463, -7.018, -1.527, -7.018, -0.5273, 3.709, 1.467, 3.709, -1.525, 8.201, -0.5273, 5.705, -0.5273, 3.709, 2.465, 8.201, 1.467, 3.709, 1.467, 5.705, 2.465, 8.201, 2.463, -7.018, 1.467, 3.709, 2.465, 8.201, 1.624, 2.792, -0.3699, 2.792, 2.564, 10.48, -0.5273, 5.705, -1.426, 10.48])
me_shape_indexedfaceset_023.materials.append(mat_shape_009)
me_shape_indexedfaceset_023.update()
me_shape_indexedfaceset_023.normals_split_custom_set([tuple(v) for v in zip(*[iter([3.433e-06, 1.0, -3.199e-07, 3.433e-06, 1.0, -3.199e-07, 3.433e-06, 1.0, -3.199e-07, 0.0, 1.0, -8.263e-09, 0.0, 1.0, -8.263e-09, 0.0, 1.0, -8.263e-09, 0.0, 1.0, 8.253e-09, 0.0, 1.0, 8.253e-09, 0.0, 1.0, 8.253e-09, 4.87e-06, 1.0, 0.0, 4.87e-06, 1.0, 0.0, 4.87e-06, 1.0, 0.0, -4.894e-06, 1.0, 0.0, -4.894e-06, 1.0, 0.0, -4.894e-06, 1.0, 0.0, -3.387e-06, 1.0, -3.1e-07, -3.387e-06, 1.0, -3.1e-07, -3.387e-06, 1.0, -3.1e-07, 3.14e-09, 1.0, -1.079e-06, 3.14e-09, 1.0, -1.079e-06, 3.14e-09, 1.0, -1.079e-06, 0.0, 1.0, -1.063e-06, 0.0, 1.0, -1.063e-06, 0.0, 1.0, -1.063e-06])] * 3)])
me_shape_indexedfaceset_024 = bpy.data.meshes.new('Shape_IndexedFaceSet.024')
me_shape_indexedfaceset_024.from_pydata([(-0.4109, -0.125, 3.097), (-0.4109, -0.125, 0.07559), (-0.4109, 0.694, 3.097), (0.4081, 0.694, 3.097), (0.4081, -0.125, 3.097), (-0.4109, 0.694, 3.097), (0.4081, 0.694, 3.097), (-0.4109, 0.694, 0.07559), (0.4081, 0.694, 0.07559), (0.4081, 0.694, 3.097), (-0.4109, 0.694, 3.097), (-0.4109, 0.694, 0.07559), (0.4081, 0.694, 3.097), (0.4081, -0.125, 3.097), (0.4081, 0.694, 3.097), (0.4081, -0.125, 0.07559), (0.4081, 0.694, 3.097), (0.4081, 0.694, 0.07559), (0.4081, -0.125, 0.07559), (-0.4109, -0.125, 0.07559), (-0.4109, 0.694, 0.07559), (-0.4109, 0.694, 3.097)], [(3, 4), (5, 6)], [(2, 0, 1), (9, 7, 8), (12, 10, 11), (15, 13, 14), (18, 16, 17), (21, 19, 20)])
_uv = me_shape_indexedfaceset_024.uv_layers.new(name='UVMap')
_uv.uv.foreach_set('vector', [0.9668, 0.0, 0.9668, 0.9824, -6.393, 0.9824, 0.3262, 0.5859, 0.6113, 0.252, 0.3262, 0.252, 0.3262, 0.5859, 0.6113, 0.5859, 0.6113, 0.252, -6.393, 0.9824, 0.9668, 0.9824, 0.9668, 0.0, -6.393, 0.9824, 0.9668, 0.0, -6.393, 0.0, 0.9668, 0.0, -6.393, 0.9824, -6.393, 0.0])
me_shape_indexedfaceset_024.materials.append(mat_shape_5_009)
me_shape_indexedfaceset_024.update()
me_shape_indexedfaceset_024.normals_split_custom_set([tuple(v) for v in zip(*[iter([1.0, 0.0, -3.256e-07, 1.0, 0.0, -3.256e-07, 1.0, 0.0, -3.256e-07, 0.0, -1.0, 2.409e-07, 0.0, -1.0, 2.409e-07, 0.0, -1.0, 2.409e-07, 0.0, -1.0, 4.072e-07, 0.0, -1.0, 4.072e-07, 0.0, -1.0, 4.072e-07, -1.0, 0.0, 3.354e-07, -1.0, 0.0, 3.354e-07, -1.0, 0.0, 3.354e-07, -1.0, 0.0, 3.354e-07, -1.0, 0.0, 3.354e-07, -1.0, 0.0, 3.354e-07, 1.0, 0.0, -3.256e-07, 1.0, 0.0, -3.256e-07, 1.0, 0.0, -3.256e-07])] * 3)])

# ---- objects
ob_plane = bpy.data.objects.new('Plane', me_plane)
ob_shape_indexedfaceset = bpy.data.objects.new('Shape_IndexedFaceSet', me_shape_indexedfaceset)
ob_shape_indexedfaceset_001 = bpy.data.objects.new('Shape_IndexedFaceSet.001', me_shape_indexedfaceset_001)
ob_shape_indexedfaceset_002 = bpy.data.objects.new('Shape_IndexedFaceSet.002', me_shape_indexedfaceset_002)
ob_shape_indexedfaceset_003 = bpy.data.objects.new('Shape_IndexedFaceSet.003', me_shape_indexedfaceset_003)
ob_shape_indexedfaceset_004 = bpy.data.objects.new('Shape_IndexedFaceSet.004', me_shape_indexedfaceset_004)
ob_shape_indexedfaceset_005 = bpy.data.objects.new('Shape_IndexedFaceSet.005', me_shape_indexedfaceset_005)
ob_shape_indexedfaceset_006 = bpy.data.objects.new('Shape_IndexedFaceSet.006', me_shape_indexedfaceset_006)
ob_shape_indexedfaceset_008 = bpy.data.objects.new('Shape_IndexedFaceSet.008', me_shape_indexedfaceset_008)
ob_shape_indexedfaceset_010 = bpy.data.objects.new('Shape_IndexedFaceSet.010', me_shape_indexedfaceset_010)
ob_shape_indexedfaceset_007 = bpy.data.objects.new('Shape_IndexedFaceSet.007', me_shape_indexedfaceset_015)
ob_shape_indexedfaceset_009 = bpy.data.objects.new('Shape_IndexedFaceSet.009', me_shape_indexedfaceset_016)
ob_shape_indexedfaceset_011 = bpy.data.objects.new('Shape_IndexedFaceSet.011', me_shape_indexedfaceset_017)
ob_shape_indexedfaceset_012 = bpy.data.objects.new('Shape_IndexedFaceSet.012', me_shape_indexedfaceset_018)
ob_shape_indexedfaceset_013 = bpy.data.objects.new('Shape_IndexedFaceSet.013', me_shape_indexedfaceset_019)
ob_shape_indexedfaceset_014 = bpy.data.objects.new('Shape_IndexedFaceSet.014', me_shape_indexedfaceset_020)
ob_shape_indexedfaceset_015 = bpy.data.objects.new('Shape_IndexedFaceSet.015', me_shape_indexedfaceset_021)
ob_shape_indexedfaceset_016 = bpy.data.objects.new('Shape_IndexedFaceSet.016', me_shape_indexedfaceset_022)
ob_shape_indexedfaceset_017 = bpy.data.objects.new('Shape_IndexedFaceSet.017', me_shape_indexedfaceset_023)
ob_shape_indexedfaceset_018 = bpy.data.objects.new('Shape_IndexedFaceSet.018', me_shape_indexedfaceset_024)

# ---- transforms, parenting, visibility, modifiers, constraints
ob_plane.location = (-0.03128, 5.984, 0.0)
ob_plane.rotation_euler = (1.571, -0.0, 0.0)
ob_shape_indexedfaceset.location = (0.0, 0.0, 0.0)
ob_shape_indexedfaceset.rotation_euler = (1.571, -0.0, 0.0)
ob_shape_indexedfaceset_001.location = (-0.03128, 5.984, 0.0)
ob_shape_indexedfaceset_001.rotation_euler = (1.571, -0.0, 0.0)
ob_shape_indexedfaceset_002.location = (0.0, 0.0, 0.0)
ob_shape_indexedfaceset_002.rotation_euler = (1.571, -0.0, 0.0)
ob_shape_indexedfaceset_003.location = (-0.03128, 5.984, 0.0)
ob_shape_indexedfaceset_003.rotation_euler = (1.571, -0.0, 0.0)
ob_shape_indexedfaceset_004.location = (-0.03128, 5.984, 0.0)
ob_shape_indexedfaceset_004.rotation_euler = (1.571, -0.0, 0.0)
ob_shape_indexedfaceset_005.location = (0.0, 0.0, 0.0)
ob_shape_indexedfaceset_005.rotation_euler = (1.571, -0.0, 0.0)
ob_shape_indexedfaceset_006.location = (0.0, 0.0, 0.0)
ob_shape_indexedfaceset_006.rotation_euler = (1.571, -0.0, 0.0)
ob_shape_indexedfaceset_008.location = (0.0, 0.0, 0.0)
ob_shape_indexedfaceset_008.rotation_euler = (1.571, -0.0, 0.0)
ob_shape_indexedfaceset_010.location = (0.0, 0.0, 0.0)
ob_shape_indexedfaceset_010.rotation_euler = (1.571, -0.0, 0.0)
ob_shape_indexedfaceset_007.location = (0.0, 3.0, 0.0)
ob_shape_indexedfaceset_007.rotation_euler = (1.571, -0.0, 0.0)
ob_shape_indexedfaceset_009.location = (0.0, 3.0, 0.0)
ob_shape_indexedfaceset_009.rotation_euler = (1.571, -0.0, 0.0)
ob_shape_indexedfaceset_011.location = (0.0, 6.009, 0.0)
ob_shape_indexedfaceset_011.rotation_euler = (1.571, -0.0, 0.0)
ob_shape_indexedfaceset_012.location = (0.0, 6.009, 0.0)
ob_shape_indexedfaceset_012.rotation_euler = (1.571, -0.0, 0.0)
ob_shape_indexedfaceset_013.location = (0.0, 9.031, 0.0)
ob_shape_indexedfaceset_013.rotation_euler = (1.571, -0.0, 0.0)
ob_shape_indexedfaceset_014.location = (0.0, 9.031, 0.0)
ob_shape_indexedfaceset_014.rotation_euler = (1.571, -0.0, 0.0)
ob_shape_indexedfaceset_015.location = (0.0, 12.04, 0.0)
ob_shape_indexedfaceset_015.rotation_euler = (1.571, -0.0, 0.0)
ob_shape_indexedfaceset_016.location = (0.0, 12.04, 0.0)
ob_shape_indexedfaceset_016.rotation_euler = (1.571, -0.0, 0.0)
ob_shape_indexedfaceset_017.location = (0.0, 15.03, 0.0)
ob_shape_indexedfaceset_017.rotation_euler = (1.571, -0.0, 0.0)
ob_shape_indexedfaceset_018.location = (0.0, 15.03, 0.0)
ob_shape_indexedfaceset_018.rotation_euler = (1.571, -0.0, 0.0)

# ---- collection membership
col_collection.objects.link(ob_plane)
col_collection.objects.link(ob_shape_indexedfaceset)
col_collection.objects.link(ob_shape_indexedfaceset_001)
col_collection.objects.link(ob_shape_indexedfaceset_002)
col_collection.objects.link(ob_shape_indexedfaceset_003)
col_collection.objects.link(ob_shape_indexedfaceset_004)
col_collection.objects.link(ob_shape_indexedfaceset_005)
col_collection.objects.link(ob_shape_indexedfaceset_006)
col_collection.objects.link(ob_shape_indexedfaceset_008)
col_collection.objects.link(ob_shape_indexedfaceset_010)
col_collection.objects.link(ob_shape_indexedfaceset_007)
col_collection.objects.link(ob_shape_indexedfaceset_009)
col_collection.objects.link(ob_shape_indexedfaceset_011)
col_collection.objects.link(ob_shape_indexedfaceset_012)
col_collection.objects.link(ob_shape_indexedfaceset_013)
col_collection.objects.link(ob_shape_indexedfaceset_014)
col_collection.objects.link(ob_shape_indexedfaceset_015)
col_collection.objects.link(ob_shape_indexedfaceset_016)
col_collection.objects.link(ob_shape_indexedfaceset_017)
col_collection.objects.link(ob_shape_indexedfaceset_018)

# ---- scene / render settings (as saved in the file)
scene.frame_start = 1; scene.frame_end = 250; scene.frame_set(1)
scene.render.engine = 'BLENDER_EEVEE_NEXT'
scene.cycles.sampling_pattern = 'TABULATED_SOBOL'
bpy.context.view_layer.update()

# ---- added for rendering (the .blend has no active camera and no usable light): camera, sun
cam_auto = bpy.data.cameras.new('AutoCamera')
cam_auto.lens = 50.0
cam_auto.sensor_width = 36.0
cam_auto.clip_end = 1000.0
ob_auto_camera = bpy.data.objects.new('AutoCamera', cam_auto)
scene.collection.objects.link(ob_auto_camera)
ob_auto_camera.location = (22.8003, -21.1839, 18.4358)
ob_auto_camera.rotation_euler = (1.09748, -7.21219e-08, 0.694738)
scene.camera = ob_auto_camera
light_auto_sun = bpy.data.lights.new('AutoSun', 'SUN')
light_auto_sun.energy = 3.0
light_auto_sun.angle = 0.0523599
ob_auto_sun = bpy.data.objects.new('AutoSun', light_auto_sun)
scene.collection.objects.link(ob_auto_sun)
ob_auto_sun.rotation_euler = (0.872665, 0.174533, 0.523599)
bpy.context.view_layer.update()

